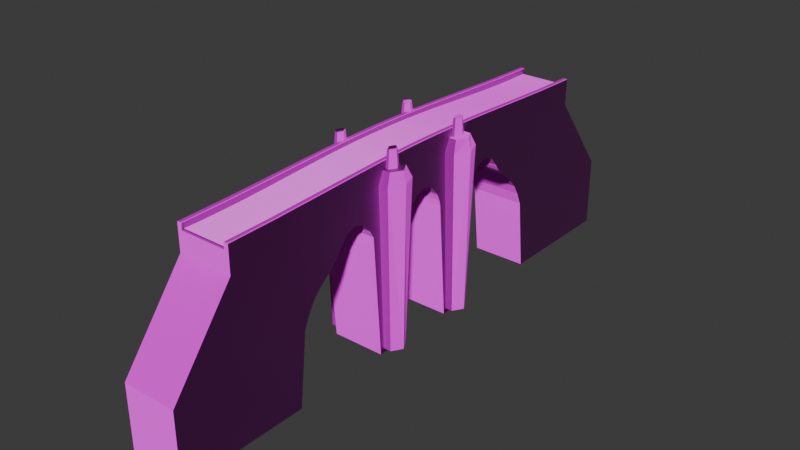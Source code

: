 # Source: OutsideStoneBridge.blend  (saved by Blender 4.3.32; exported with 4.5.12 LTS)
import bpy
from mathutils import Matrix  # noqa: F401  (used for matrix-valued properties, if any)

bpy.ops.wm.read_factory_settings(use_empty=True)
scene = bpy.context.scene
scene.name = 'Scene'

# ---- collections
col_collection = bpy.data.collections.new('Collection'); scene.collection.children.link(col_collection)

# ---- images (referenced by path relative to the original .blend; pixels are not part of the script)
import os
ASSET_DIR = os.environ.get("B2B_ASSET_DIR", "")  # directory of the original .blend (textures are referenced by path, not embedded)
HERE = os.path.dirname(os.path.abspath(__file__))  # packed textures are extracted next to this script under _unpacked/

def load_image(name, relpath, width, height, colorspace="sRGB"):
    """Load a texture the original file referenced (path relative to the .blend, or extracted next to this script)."""
    p = next((c for c in (os.path.join(HERE, relpath), os.path.join(ASSET_DIR, relpath)) if relpath and os.path.exists(c)), "")
    if p:
        img = bpy.data.images.load(p, check_existing=True)
        img.name = name
    else:  # same state as the original file: an image datablock whose file is absent (Cycles renders it pink)
        img = bpy.data.images.new(name, width, height)
        img.source = "FILE"
        img.filepath = "//" + (relpath or name)
    img.colorspace_settings.name = colorspace
    return img
img_pavingstones051_2k_jpg_color_jpg = load_image('PavingStones051_2K-JPG_Color.jpg', 'PavingStones051_2K-JPG_Color.jpg', 1024, 1024, 'sRGB')
img_pavingstones051_2k_jpg_normaldx_jpg = load_image('PavingStones051_2K-JPG_NormalDX.jpg', 'PavingStones051_2K-JPG_NormalDX.jpg', 1024, 1024, 'Non-Color')
img_medieval_blocks_03_diff_2k_png = load_image('medieval_blocks_03_diff_2k.png', 'medieval_blocks_03_diff_2k.png', 1024, 1024, 'sRGB')
img_medieval_blocks_03_nor_dx_2k_png = load_image('medieval_blocks_03_nor_dx_2k.png', 'medieval_blocks_03_nor_dx_2k.png', 1024, 1024, 'Non-Color')

# ---- materials (node trees are filled in below, after node groups)
mat_material = bpy.data.materials.new('Material')
mat_material.alpha_threshold = 0.0
mat_material.roughness = 0.5
mat_material.line_color = (0.0, 0.0, 0.0, 1.0)
mat_material_002 = bpy.data.materials.new('Material.002')
mat_material_001 = bpy.data.materials.new('Material.001')

# ---- material node trees
mat_material.use_nodes = True; mat_material.node_tree.nodes.clear()
_N = mat_material.node_tree.nodes; _L = mat_material.node_tree.links
n0 = _N.new('ShaderNodeOutputMaterial'); n0.name = 'Material Output'; n0.location = (300, 300)
n1 = _N.new('ShaderNodeBsdfPrincipled'); n1.name = 'Principled BSDF'; n1.location = (10, 300)
n1.inputs[3].default_value = 1.45
_L.new(n1.outputs[0], n0.inputs[0])
n0.is_active_output = True
mat_material_002.use_nodes = True; mat_material_002.node_tree.nodes.clear()
_N = mat_material_002.node_tree.nodes; _L = mat_material_002.node_tree.links
n0 = _N.new('ShaderNodeBsdfPrincipled'); n0.name = 'Principled BSDF'; n0.location = (10, 300)
n1 = _N.new('ShaderNodeOutputMaterial'); n1.name = 'Material Output'; n1.location = (300, 300)
n2 = _N.new('ShaderNodeTexImage'); n2.name = 'Image Texture'; n2.location = (-358, 488)
n2.image = img_pavingstones051_2k_jpg_color_jpg
n3 = _N.new('ShaderNodeTexImage'); n3.name = 'Image Texture.001'; n3.location = (-498, 153)
n3.image = img_pavingstones051_2k_jpg_normaldx_jpg
n4 = _N.new('ShaderNodeNormalMap'); n4.name = 'Normal Map'; n4.location = (-205, 176)
_L.new(n0.outputs[0], n1.inputs[0])
_L.new(n3.outputs[0], n4.inputs[1])
_L.new(n2.outputs[0], n0.inputs[0])
_L.new(n4.outputs[0], n0.inputs[5])
n1.is_active_output = True
mat_material_001.use_nodes = True; mat_material_001.node_tree.nodes.clear()
_N = mat_material_001.node_tree.nodes; _L = mat_material_001.node_tree.links
n0 = _N.new('ShaderNodeBsdfPrincipled'); n0.name = 'Principled BSDF'; n0.location = (10, 300)
n0.inputs[2].default_value = 0.7636
n1 = _N.new('ShaderNodeOutputMaterial'); n1.name = 'Material Output'; n1.location = (300, 300)
n2 = _N.new('ShaderNodeTexImage'); n2.name = 'Image Texture'; n2.location = (-498, 323)
n2.image = img_medieval_blocks_03_diff_2k_png
n3 = _N.new('ShaderNodeNormalMap'); n3.name = 'Normal Map'; n3.location = (-215, 98)
n4 = _N.new('ShaderNodeTexImage'); n4.name = 'Image Texture.001'; n4.location = (-522, -21)
n4.image = img_medieval_blocks_03_nor_dx_2k_png
_L.new(n0.outputs[0], n1.inputs[0])
_L.new(n2.outputs[0], n0.inputs[0])
_L.new(n3.outputs[0], n0.inputs[5])
_L.new(n4.outputs[0], n3.inputs[1])
n1.is_active_output = True

# ---- world
world_world = bpy.data.worlds.new('World'); scene.world = world_world
world_world.use_nodes = True; world_world.node_tree.nodes.clear()
_N = world_world.node_tree.nodes; _L = world_world.node_tree.links
n0 = _N.new('ShaderNodeOutputWorld'); n0.name = 'World Output'; n0.location = (300, 300)
n1 = _N.new('ShaderNodeBackground'); n1.name = 'Background'; n1.location = (10, 300)
n1.inputs[0].default_value = (0.05088, 0.05088, 0.05088, 1.0)
_L.new(n1.outputs[0], n0.inputs[0])
n0.is_active_output = True
world_world.color = (0.05088, 0.05088, 0.05088)
world_world.sun_shadow_jitter_overblur = 0.0

# ---- meshes
me_cube = bpy.data.meshes.new('Cube')
me_cube.from_pydata([(0.3702, 0.3702, 1.0), (0.3702, 0.3702, -1.0), (0.3702, -0.3702, 1.0), (0.3702, -0.3702, -1.0), (-0.3702, 0.3702, 1.0), (-0.3702, 0.3702, -1.0), (-0.3702, -0.3702, 1.0), (-0.3702, -0.3702, -1.0)], [], [(0, 4, 6, 2), (3, 2, 6, 7), (7, 6, 4, 5), (5, 1, 3, 7), (1, 0, 2, 3), (5, 4, 0, 1)])
_uv = me_cube.uv_layers.new(name='UVMap')
_uv.uv.foreach_set('vector', [0.625, 0.5, 0.875, 0.5, 0.875, 0.75, 0.625, 0.75, 0.375, 0.75, 0.625, 0.75, 0.625, 1.0, 0.375, 1.0, 0.375, 0.0, 0.625, 0.0, 0.625, 0.25, 0.375, 0.25, 0.125, 0.5, 0.375, 0.5, 0.375, 0.75, 0.125, 0.75, 0.375, 0.5, 0.625, 0.5, 0.625, 0.75, 0.375, 0.75, 0.375, 0.25, 0.625, 0.25, 0.625, 0.5, 0.375, 0.5])
me_cube.materials.append(mat_material)
me_cube.use_mirror_vertex_groups = False
me_cube.update()
me_cube_001 = bpy.data.meshes.new('Cube.001')
me_cube_001.from_pydata([(-5.368, -50.0, -1.0), (-5.368, -50.0, 1.0), (-5.368, 50.0, -1.0), (-5.368, 50.0, 1.0), (5.368, -50.0, -1.0), (5.368, -50.0, 1.0), (5.368, 50.0, -1.0), (5.368, 50.0, 1.0), (-5.368, 45.24, -0.9843), (-5.368, 40.48, -0.8707), (-5.368, 35.71, -0.6698), (-5.368, 30.95, -0.4085), (-5.368, 26.19, -0.1137), (-5.368, 21.43, 0.1879), (-5.368, 16.67, 0.4691), (-5.368, 11.9, 0.7033), (-5.368, 7.143, 0.8636), (-5.368, 2.381, 0.9229), (-5.368, -2.381, 0.9229), (-5.368, -7.143, 0.8636), (-5.368, -11.9, 0.7033), (-5.368, -16.67, 0.4691), (-5.368, -21.43, 0.1879), (-5.368, -26.19, -0.1137), (-5.368, -30.95, -0.4085), (-5.368, -35.71, -0.6698), (-5.368, -40.48, -0.8707), (-5.368, -45.24, -0.9843), (-5.368, -45.24, 1.016), (-5.368, -40.48, 1.129), (-5.368, -35.71, 1.33), (-5.368, -30.95, 1.591), (-5.368, -26.19, 1.886), (-5.368, -21.43, 2.188), (-5.368, -16.67, 2.469), (-5.368, -11.9, 2.703), (-5.368, -7.143, 2.864), (-5.368, -2.381, 2.923), (-5.368, 2.381, 2.923), (-5.368, 7.143, 2.864), (-5.368, 11.9, 2.703), (-5.368, 16.67, 2.469), (-5.368, 21.43, 2.188), (-5.368, 26.19, 1.886), (-5.368, 30.95, 1.591), (-5.368, 35.71, 1.33), (-5.368, 40.48, 1.129), (-5.368, 45.24, 1.016), (5.368, -45.24, -0.9843), (5.368, -40.48, -0.8707), (5.368, -35.71, -0.6698), (5.368, -30.95, -0.4085), (5.368, -26.19, -0.1137), (5.368, -21.43, 0.1879), (5.368, -16.67, 0.4691), (5.368, -11.9, 0.7033), (5.368, -7.143, 0.8636), (5.368, -2.381, 0.9229), (5.368, 2.381, 0.9229), (5.368, 7.143, 0.8636), (5.368, 11.9, 0.7033), (5.368, 16.67, 0.4691), (5.368, 21.43, 0.1879), (5.368, 26.19, -0.1137), (5.368, 30.95, -0.4085), (5.368, 35.71, -0.6698), (5.368, 40.48, -0.8707), (5.368, 45.24, -0.9843), (5.368, 45.24, 1.016), (5.368, 40.48, 1.129), (5.368, 35.71, 1.33), (5.368, 30.95, 1.591), (5.368, 26.19, 1.886), (5.368, 21.43, 2.188), (5.368, 16.67, 2.469), (5.368, 11.9, 2.703), (5.368, 7.143, 2.864), (5.368, 2.381, 2.923), (5.368, -2.381, 2.923), (5.368, -7.143, 2.864), (5.368, -11.9, 2.703), (5.368, -16.67, 2.469), (5.368, -21.43, 2.188), (5.368, -26.19, 1.886), (5.368, -30.95, 1.591), (5.368, -35.71, 1.33), (5.368, -40.48, 1.129), (5.368, -45.24, 1.016)], [], [(8, 47, 3, 2), (2, 3, 7, 6), (48, 87, 5, 4), (4, 5, 1, 0), (27, 48, 4, 0), (87, 28, 1, 5), (7, 3, 47, 68), (68, 47, 46, 69), (69, 46, 45, 70), (70, 45, 44, 71), (71, 44, 43, 72), (72, 43, 42, 73), (73, 42, 41, 74), (74, 41, 40, 75), (75, 40, 39, 76), (76, 39, 38, 77), (77, 38, 37, 78), (78, 37, 36, 79), (79, 36, 35, 80), (80, 35, 34, 81), (81, 34, 33, 82), (82, 33, 32, 83), (83, 32, 31, 84), (84, 31, 30, 85), (85, 30, 29, 86), (86, 29, 28, 87), (2, 6, 67, 8), (8, 67, 66, 9), (9, 66, 65, 10), (10, 65, 64, 11), (11, 64, 63, 12), (12, 63, 62, 13), (13, 62, 61, 14), (14, 61, 60, 15), (15, 60, 59, 16), (16, 59, 58, 17), (17, 58, 57, 18), (18, 57, 56, 19), (19, 56, 55, 20), (20, 55, 54, 21), (21, 54, 53, 22), (22, 53, 52, 23), (23, 52, 51, 24), (24, 51, 50, 25), (25, 50, 49, 26), (26, 49, 48, 27), (6, 7, 68, 67), (67, 68, 69, 66), (66, 69, 70, 65), (65, 70, 71, 64), (64, 71, 72, 63), (63, 72, 73, 62), (62, 73, 74, 61), (61, 74, 75, 60), (60, 75, 76, 59), (59, 76, 77, 58), (58, 77, 78, 57), (57, 78, 79, 56), (56, 79, 80, 55), (55, 80, 81, 54), (54, 81, 82, 53), (53, 82, 83, 52), (52, 83, 84, 51), (51, 84, 85, 50), (50, 85, 86, 49), (49, 86, 87, 48), (0, 1, 28, 27), (27, 28, 29, 26), (26, 29, 30, 25), (25, 30, 31, 24), (24, 31, 32, 23), (23, 32, 33, 22), (22, 33, 34, 21), (21, 34, 35, 20), (20, 35, 36, 19), (19, 36, 37, 18), (18, 37, 38, 17), (17, 38, 39, 16), (16, 39, 40, 15), (15, 40, 41, 14), (14, 41, 42, 13), (13, 42, 43, 12), (12, 43, 44, 11), (11, 44, 45, 10), (10, 45, 46, 9), (9, 46, 47, 8)])
_uv = me_cube_001.uv_layers.new(name='UVMap')
_uv.uv.foreach_set('vector', [0.6023, -1.574, 0.5106, -1.574, 0.5113, -1.793, 0.6031, -1.793, 0.8746, -1.3, 0.7829, -1.3, 0.7829, -1.793, 0.8746, -1.793, 0.7822, -1.574, 0.6905, -1.574, 0.6912, -1.793, 0.7829, -1.793, 0.8746, -0.8081, 0.7829, -0.8081, 0.7829, -1.3, 0.8746, -1.3, -0.06914, -1.574, -0.5614, -1.574, -0.5614, -1.793, -0.06914, -1.793, 0.4232, -1.574, -0.06914, -1.574, -0.06914, -1.793, 0.4232, -1.793, 0.4232, 2.793, -0.06914, 2.793, -0.06914, 2.574, 0.4232, 2.574, 0.4232, 2.574, -0.06914, 2.574, -0.06914, 2.356, 0.4232, 2.356, 0.4232, 2.356, -0.06914, 2.356, -0.06914, 2.138, 0.4232, 2.138, 0.4232, 2.138, -0.06914, 2.138, -0.06914, 1.919, 0.4232, 1.919, 0.4232, 1.919, -0.06914, 1.919, -0.06914, 1.701, 0.4232, 1.701, 0.4232, 1.701, -0.06914, 1.701, -0.06914, 1.483, 0.4232, 1.483, 0.4232, 1.483, -0.06914, 1.483, -0.06914, 1.264, 0.4232, 1.264, 0.4232, 1.264, -0.06914, 1.264, -0.06914, 1.046, 0.4232, 1.046, 0.4232, 1.046, -0.06914, 1.046, -0.06914, 0.8275, 0.4232, 0.8275, 0.4232, 0.8275, -0.06914, 0.8275, -0.06914, 0.6092, 0.4232, 0.6092, 0.4232, 0.6092, -0.06914, 0.6092, -0.06914, 0.3908, 0.4232, 0.3908, 0.4232, 0.3908, -0.06914, 0.3908, -0.06914, 0.1725, 0.4232, 0.1725, 0.4232, 0.1725, -0.06914, 0.1725, -0.06914, -0.04588, 0.4232, -0.04588, 0.4232, -0.04588, -0.06914, -0.04588, -0.06914, -0.2642, 0.4232, -0.2642, 0.4232, -0.2642, -0.06914, -0.2642, -0.06914, -0.4826, 0.4232, -0.4826, 0.4232, -0.4826, -0.06914, -0.4826, -0.06914, -0.7009, 0.4232, -0.7009, 0.4232, -0.7009, -0.06914, -0.7009, -0.06914, -0.9193, 0.4232, -0.9193, 0.4232, -0.9193, -0.06914, -0.9193, -0.06914, -1.138, 0.4232, -1.138, 0.4232, -1.138, -0.06914, -1.138, -0.06914, -1.356, 0.4232, -1.356, 0.4232, -1.356, -0.06914, -1.356, -0.06914, -1.574, 0.4232, -1.574, -0.06914, 2.793, -0.5614, 2.793, -0.5614, 2.574, -0.06914, 2.574, -0.06914, 2.574, -0.5614, 2.574, -0.5614, 2.356, -0.06914, 2.356, -0.06914, 2.356, -0.5614, 2.356, -0.5614, 2.138, -0.06914, 2.138, -0.06914, 2.138, -0.5614, 2.138, -0.5614, 1.919, -0.06914, 1.919, -0.06914, 1.919, -0.5614, 1.919, -0.5614, 1.701, -0.06914, 1.701, -0.06914, 1.701, -0.5614, 1.701, -0.5614, 1.483, -0.06914, 1.483, -0.06914, 1.483, -0.5614, 1.483, -0.5614, 1.264, -0.06914, 1.264, -0.06914, 1.264, -0.5614, 1.264, -0.5614, 1.046, -0.06914, 1.046, -0.06914, 1.046, -0.5614, 1.046, -0.5614, 0.8275, -0.06914, 0.8275, -0.06914, 0.8275, -0.5614, 0.8275, -0.5614, 0.6092, -0.06914, 0.6092, -0.06914, 0.6092, -0.5614, 0.6092, -0.5614, 0.3908, -0.06914, 0.3908, -0.06914, 0.3908, -0.5614, 0.3908, -0.5614, 0.1725, -0.06914, 0.1725, -0.06914, 0.1725, -0.5614, 0.1725, -0.5614, -0.04588, -0.06914, -0.04588, -0.06914, -0.04588, -0.5614, -0.04588, -0.5614, -0.2642, -0.06914, -0.2642, -0.06914, -0.2642, -0.5614, -0.2642, -0.5614, -0.4826, -0.06914, -0.4826, -0.06914, -0.4826, -0.5614, -0.4826, -0.5614, -0.7009, -0.06914, -0.7009, -0.06914, -0.7009, -0.5614, -0.7009, -0.5614, -0.9193, -0.06914, -0.9193, -0.06914, -0.9193, -0.5614, -0.9193, -0.5614, -1.138, -0.06914, -1.138, -0.06914, -1.138, -0.5614, -1.138, -0.5614, -1.356, -0.06914, -1.356, -0.06914, -1.356, -0.5614, -1.356, -0.5614, -1.574, -0.06914, -1.574, 0.7829, 2.793, 0.6912, 2.793, 0.6905, 2.574, 0.7822, 2.574, 0.7822, 2.574, 0.6905, 2.574, 0.6853, 2.356, 0.777, 2.356, 0.777, 2.356, 0.6853, 2.356, 0.6761, 2.138, 0.7678, 2.138, 0.7678, 2.138, 0.6761, 2.138, 0.6641, 1.919, 0.7558, 1.919, 0.7558, 1.919, 0.6641, 1.919, 0.6506, 1.701, 0.7423, 1.701, 0.7423, 1.701, 0.6506, 1.701, 0.6368, 1.483, 0.7285, 1.483, 0.7285, 1.483, 0.6368, 1.483, 0.6239, 1.264, 0.7156, 1.264, 0.7156, 1.264, 0.6239, 1.264, 0.6131, 1.046, 0.7048, 1.046, 0.7048, 1.046, 0.6131, 1.046, 0.6058, 0.8275, 0.6975, 0.8275, 0.6975, 0.8275, 0.6058, 0.8275, 0.6031, 0.6092, 0.6948, 0.6092, 0.6948, 0.6092, 0.6031, 0.6092, 0.6031, 0.3908, 0.6948, 0.3908, 0.6948, 0.3908, 0.6031, 0.3908, 0.6058, 0.1725, 0.6975, 0.1725, 0.6975, 0.1725, 0.6058, 0.1725, 0.6131, -0.04588, 0.7048, -0.04588, 0.7048, -0.04588, 0.6131, -0.04588, 0.6239, -0.2642, 0.7156, -0.2642, 0.7156, -0.2642, 0.6239, -0.2642, 0.6368, -0.4826, 0.7285, -0.4826, 0.7285, -0.4826, 0.6368, -0.4826, 0.6506, -0.7009, 0.7423, -0.7009, 0.7423, -0.7009, 0.6506, -0.7009, 0.6641, -0.9193, 0.7558, -0.9193, 0.7558, -0.9193, 0.6641, -0.9193, 0.6761, -1.138, 0.7678, -1.138, 0.7678, -1.138, 0.6761, -1.138, 0.6853, -1.356, 0.777, -1.356, 0.777, -1.356, 0.6853, -1.356, 0.6905, -1.574, 0.7822, -1.574, 0.6031, 2.793, 0.5113, 2.793, 0.5106, 2.574, 0.6023, 2.574, 0.6023, 2.574, 0.5106, 2.574, 0.5054, 2.356, 0.5971, 2.356, 0.5971, 2.356, 0.5054, 2.356, 0.4962, 2.138, 0.5879, 2.138, 0.5879, 2.138, 0.4962, 2.138, 0.4842, 1.919, 0.5759, 1.919, 0.5759, 1.919, 0.4842, 1.919, 0.4707, 1.701, 0.5624, 1.701, 0.5624, 1.701, 0.4707, 1.701, 0.4569, 1.483, 0.5486, 1.483, 0.5486, 1.483, 0.4569, 1.483, 0.444, 1.264, 0.5357, 1.264, 0.5357, 1.264, 0.444, 1.264, 0.4332, 1.046, 0.5249, 1.046, 0.5249, 1.046, 0.4332, 1.046, 0.4259, 0.8275, 0.5176, 0.8275, 0.5176, 0.8275, 0.4259, 0.8275, 0.4232, 0.6092, 0.5149, 0.6092, 0.5149, 0.6092, 0.4232, 0.6092, 0.4232, 0.3908, 0.5149, 0.3908, 0.5149, 0.3908, 0.4232, 0.3908, 0.4259, 0.1725, 0.5176, 0.1725, 0.5176, 0.1725, 0.4259, 0.1725, 0.4332, -0.04588, 0.5249, -0.04588, 0.5249, -0.04588, 0.4332, -0.04588, 0.444, -0.2642, 0.5357, -0.2642, 0.5357, -0.2642, 0.444, -0.2642, 0.4569, -0.4826, 0.5486, -0.4826, 0.5486, -0.4826, 0.4569, -0.4826, 0.4707, -0.7009, 0.5624, -0.7009, 0.5624, -0.7009, 0.4707, -0.7009, 0.4842, -0.9193, 0.5759, -0.9193, 0.5759, -0.9193, 0.4842, -0.9193, 0.4962, -1.138, 0.5879, -1.138, 0.5879, -1.138, 0.4962, -1.138, 0.5054, -1.356, 0.5971, -1.356, 0.5971, -1.356, 0.5054, -1.356, 0.5106, -1.574, 0.6023, -1.574])
me_cube_001.materials.append(mat_material_002)
me_cube_001.update()
me_cube_002 = bpy.data.meshes.new('Cube.002')
me_cube_002.from_pydata([(5.159, -64.64, -39.23), (5.159, -50.45, 0.0427), (5.159, 64.64, -39.23), (5.159, 50.45, 0.0427), (6.201, -64.64, -39.23), (6.201, -50.45, 0.04255), (6.201, 64.64, -39.23), (6.201, 50.45, 0.04255), (5.159, 38.78, -39.23), (5.159, 10.09, -38.94), (5.367, -10.09, -38.94), (5.159, -38.78, -39.23), (5.159, -30.27, 0.7399), (5.159, -10.09, 1.586), (5.159, 10.09, 1.586), (5.159, 30.27, 0.7399), (6.201, -38.78, -39.23), (5.993, -10.09, -38.94), (6.201, 10.09, -38.94), (6.201, 38.78, -39.23), (6.201, 30.27, 0.739), (6.201, 10.09, 1.584), (6.201, -10.09, 1.584), (6.201, -30.27, 0.739), (5.159, -50.45, -4.544), (5.159, 50.45, -4.544), (6.201, 50.45, -4.544), (6.201, -50.45, -4.544), (6.201, 30.27, -3.861), (6.201, 10.09, -3.029), (6.201, -10.09, -3.029), (6.201, -30.27, -3.861), (5.159, -20.18, 1.209), (6.201, -20.18, 1.208), (5.159, 9.537e-07, 1.74), (6.201, -9.537e-07, 1.738), (5.159, 20.18, 1.209), (6.201, 20.18, 1.208), (5.159, -15.14, 1.417), (5.993, -13.12, -38.97), (5.159, -15.14, -11.71), (5.367, -13.12, -38.97), (6.201, -15.14, 1.416), (6.201, -15.14, -11.71), (5.367, -7.063, -38.91), (6.201, -5.045, 1.697), (5.159, -5.045, 1.699), (5.993, -7.063, -38.91), (5.159, -35.87, -39.22), (6.201, -25.23, 0.9769), (5.159, -25.23, 0.9779), (6.201, -35.87, -39.22), (5.159, 5.045, 1.699), (6.201, 7.063, -38.91), (5.159, 7.063, -38.91), (6.201, 5.045, 1.697), (5.159, 13.12, -38.97), (6.201, 15.14, 1.416), (5.159, 15.14, 1.417), (6.201, 13.12, -38.97), (5.159, 25.23, 0.9779), (6.201, 35.87, -39.22), (5.159, 35.87, -39.22), (6.201, 25.23, 0.9769), (5.159, -16.14, -10.04), (5.159, -24.22, -10.36), (5.159, -17.99, -8.014), (5.159, -20.18, -7.37), (5.159, -22.37, -8.195), (6.201, -24.22, -10.37), (6.201, -16.14, -10.04), (6.201, -20.18, 1.208), (6.201, -22.37, -8.196), (6.201, -20.18, -7.371), (6.201, -17.99, -8.015), (5.159, 4.043, -9.744), (5.159, -4.043, -9.744), (5.159, 2.188, -7.619), (5.159, 9.537e-07, -6.874), (5.159, -2.188, -7.619), (6.201, -4.043, -9.745), (6.201, 4.043, -9.745), (6.201, -9.537e-07, 1.738), (6.201, -2.188, -7.621), (6.201, -9.537e-07, -6.875), (6.201, 2.188, -7.621), (5.159, 24.22, -10.36), (5.159, 16.14, -10.04), (5.159, 22.37, -8.195), (5.159, 20.18, -7.37), (5.159, 17.99, -8.014), (6.201, 16.14, -10.04), (6.201, 24.22, -10.37), (6.201, 20.18, 1.208), (6.201, 17.99, -8.015), (6.201, 20.18, -7.371), (6.201, 22.37, -8.196), (5.159, 64.64, -23.29), (6.201, 64.64, -23.29), (6.201, 38.78, -23.15), (6.201, 34.1, -23.03), (5.159, 34.1, -23.03), (6.201, -64.64, -23.29), (6.201, -38.78, -23.15), (5.159, -64.64, -23.29), (5.159, -34.1, -23.03), (6.201, -34.1, -23.03), (0.0, -64.64, -39.23), (0.0, -50.45, 0.0427), (0.0, 64.64, -39.23), (0.0, 50.45, 0.0427), (0.0, 38.78, -39.23), (0.0, 10.09, -38.94), (0.0, -10.09, -38.94), (0.0, -38.78, -39.23), (0.0, -30.27, 0.7399), (0.0, -10.09, 1.586), (0.0, 10.09, 1.586), (0.0, 30.27, 0.7399), (0.0, -50.45, -4.544), (0.0, 50.45, -4.544), (0.0, -20.18, 1.209), (0.0, 9.537e-07, 1.74), (0.0, 20.18, 1.209), (0.0, -15.14, 1.417), (0.0, -15.14, -11.71), (0.0, -13.12, -38.97), (0.0, -7.063, -38.91), (0.0, -5.045, 1.699), (0.0, -35.87, -39.22), (0.0, -25.23, 0.9779), (0.0, 5.045, 1.699), (0.0, 7.063, -38.91), (0.0, 13.12, -38.97), (0.0, 15.14, 1.417), (0.0, 25.23, 0.9779), (0.0, 35.87, -39.22), (0.0, -16.14, -10.04), (0.0, -24.22, -10.36), (0.0, -17.99, -8.014), (0.0, -20.18, -7.37), (0.0, -22.37, -8.195), (0.0, 4.043, -9.744), (0.0, -4.043, -9.744), (0.0, 2.188, -7.619), (0.0, 9.537e-07, -6.874), (0.0, -2.188, -7.619), (0.0, 24.22, -10.36), (0.0, 16.14, -10.04), (0.0, 22.37, -8.195), (0.0, 20.18, -7.37), (0.0, 17.99, -8.014), (0.0, 64.64, -23.29), (0.0, 34.1, -23.03), (0.0, -64.64, -23.29), (0.0, -34.1, -23.03), (6.191, -5.146, -12.83), (6.201, -4.362, -10.29), (6.201, -5.045, -10.11), (6.201, -5.728, -10.31), (6.198, -4.875, -11.52), (5.169, -5.146, -12.83), (5.159, -4.362, -10.29), (5.162, -4.875, -11.52), (6.201, -26.26, -12.98), (6.201, -24.54, -10.92), (6.201, -25.23, -10.75), (6.201, -25.91, -10.98), (6.201, -25.33, -12.01), (5.159, -26.26, -12.98), (5.159, -24.54, -10.92), (5.159, -25.33, -12.01), (5.159, 4.362, -10.29), (5.159, 5.146, -12.83), (5.159, 4.875, -11.52), (6.201, 4.362, -10.29), (6.201, 5.146, -12.83), (6.201, 5.728, -10.31), (6.201, 5.045, -10.11), (6.201, 4.875, -11.52), (6.201, 15.03, -13.06), (6.201, 15.82, -10.57), (6.201, 15.14, -10.35), (6.201, 14.45, -10.53), (6.201, 15.31, -11.77), (5.159, 15.03, -13.06), (5.159, 15.82, -10.57), (5.159, 15.31, -11.77), (5.159, 24.54, -10.92), (5.159, 26.26, -12.98), (5.159, 25.33, -12.01), (6.201, 24.54, -10.92), (6.201, 26.26, -12.98), (6.201, 25.91, -10.98), (6.201, 25.23, -10.75), (6.201, 25.33, -12.01), (0.0, -4.362, -10.29), (0.0, -5.146, -12.83), (0.0, -4.875, -11.52), (0.0, -24.54, -10.92), (0.0, -26.26, -12.98), (0.0, -25.33, -12.01), (0.0, 5.146, -12.83), (0.0, 4.362, -10.29), (0.0, 4.875, -11.52), (0.0, 15.82, -10.57), (0.0, 15.03, -13.06), (0.0, 15.31, -11.77), (0.0, 26.26, -12.98), (0.0, 24.54, -10.92), (0.0, 25.33, -12.01), (5.159, 59.3, -16.25), (5.159, 55.73, -11.53), (5.159, 57.51, -13.89), (6.201, 55.7, -11.5), (6.201, 59.32, -16.27), (6.201, 57.51, -13.89), (6.201, 35.61, -15.98), (6.201, 33.39, -10.93), (6.201, 34.5, -13.45), (6.201, 32.88, -20.18), (6.201, 29.94, -16.09), (6.201, 31.58, -17.94), (5.159, 29.92, -16.07), (5.159, 32.88, -20.18), (5.159, 31.57, -17.93), (5.159, -55.73, -11.53), (5.159, -59.3, -16.25), (5.159, -57.51, -13.89), (6.201, -55.7, -11.5), (6.201, -59.32, -16.27), (6.201, -57.51, -13.89), (6.201, -35.61, -15.98), (6.201, -33.39, -10.93), (6.201, -34.5, -13.45), (5.159, -32.88, -20.18), (5.159, -29.92, -16.07), (5.159, -31.57, -17.93), (6.201, -29.94, -16.09), (6.201, -32.88, -20.18), (6.201, -31.58, -17.94), (0.0, 55.73, -11.54), (0.0, 59.3, -16.24), (0.0, 57.52, -13.89), (0.0, 32.88, -20.18), (0.0, 29.91, -16.06), (0.0, 31.57, -17.93), (0.0, -59.3, -16.24), (0.0, -55.73, -11.54), (0.0, -57.52, -13.89), (0.0, -29.91, -16.06), (0.0, -32.88, -20.18), (0.0, -31.57, -17.93), (5.159, 30.27, 2.098), (5.299, 30.27, 2.238), (5.159, 50.45, 1.402), (5.299, 50.45, 1.543), (6.06, 50.45, 1.542), (6.201, 50.45, 1.402), (6.201, -30.27, 2.097), (6.06, -30.27, 2.238), (6.201, -50.45, 1.402), (6.06, -50.45, 1.542), (5.299, -50.45, 1.543), (5.159, -50.45, 1.402), (5.299, -30.27, 2.238), (5.159, -30.27, 2.098), (5.159, -15.14, 2.774), (5.299, -15.14, 2.914), (5.299, -10.09, 3.082), (5.159, -10.09, 2.942), (5.159, 5.045, 3.055), (5.299, 5.045, 3.195), (5.299, 10.09, 3.082), (5.159, 10.09, 2.942), (5.159, 25.23, 2.336), (5.299, 25.23, 2.476), (6.06, 30.27, 2.238), (6.201, 30.27, 2.097), (6.201, 15.14, 2.773), (6.06, 15.14, 2.913), (6.06, 10.09, 3.081), (6.201, 10.09, 2.941), (6.201, -5.045, 3.054), (6.06, -5.045, 3.194), (6.06, -10.09, 3.081), (6.201, -10.09, 2.941), (6.201, -25.23, 2.335), (6.06, -25.23, 2.475), (5.159, -25.23, 2.336), (5.299, -25.23, 2.476), (5.299, -20.18, 2.707), (5.159, -20.18, 2.566), (6.201, -15.14, 2.773), (6.06, -15.14, 2.913), (6.06, -20.18, 2.706), (6.201, -20.18, 2.565), (5.159, -5.045, 3.055), (5.299, -5.045, 3.195), (5.299, 6.964e-07, 3.236), (5.159, 9.537e-07, 3.096), (6.201, 5.045, 3.054), (6.06, 5.045, 3.194), (6.06, -6.964e-07, 3.235), (6.201, -9.537e-07, 3.094), (5.159, 15.14, 2.774), (5.299, 15.14, 2.914), (5.299, 20.18, 2.707), (5.159, 20.18, 2.566), (6.201, 25.23, 2.335), (6.06, 25.23, 2.475), (6.06, 20.18, 2.706), (6.201, 20.18, 2.565), (-5.159, -64.64, -39.23), (-5.159, -50.45, 0.0427), (-5.159, 64.64, -39.23), (-5.159, 50.45, 0.0427), (-6.201, -64.64, -39.23), (-6.201, -50.45, 0.04255), (-6.201, 64.64, -39.23), (-6.201, 50.45, 0.04255), (-5.159, 38.78, -39.23), (-5.159, 10.09, -38.94), (-5.367, -10.09, -38.94), (-5.159, -38.78, -39.23), (-5.159, -30.27, 0.7399), (-5.159, -10.09, 1.586), (-5.159, 10.09, 1.586), (-5.159, 30.27, 0.7399), (-6.201, -38.78, -39.23), (-5.993, -10.09, -38.94), (-6.201, 10.09, -38.94), (-6.201, 38.78, -39.23), (-6.201, 30.27, 0.739), (-6.201, 10.09, 1.584), (-6.201, -10.09, 1.584), (-6.201, -30.27, 0.739), (-5.159, -50.45, -4.544), (-5.159, 50.45, -4.544), (-6.201, 50.45, -4.544), (-6.201, -50.45, -4.544), (-6.201, 30.27, -3.861), (-6.201, 10.09, -3.029), (-6.201, -10.09, -3.029), (-6.201, -30.27, -3.861), (-5.159, -20.18, 1.209), (-6.201, -20.18, 1.208), (-5.159, 9.537e-07, 1.74), (-6.201, -9.537e-07, 1.738), (-5.159, 20.18, 1.209), (-6.201, 20.18, 1.208), (-5.159, -15.14, 1.417), (-5.993, -13.12, -38.97), (-5.159, -15.14, -11.71), (-5.367, -13.12, -38.97), (-6.201, -15.14, 1.416), (-6.201, -15.14, -11.71), (-5.367, -7.063, -38.91), (-6.201, -5.045, 1.697), (-5.159, -5.045, 1.699), (-5.993, -7.063, -38.91), (-5.159, -35.87, -39.22), (-6.201, -25.23, 0.9769), (-5.159, -25.23, 0.9779), (-6.201, -35.87, -39.22), (-5.159, 5.045, 1.699), (-6.201, 7.063, -38.91), (-5.159, 7.063, -38.91), (-6.201, 5.045, 1.697), (-5.159, 13.12, -38.97), (-6.201, 15.14, 1.416), (-5.159, 15.14, 1.417), (-6.201, 13.12, -38.97), (-5.159, 25.23, 0.9779), (-6.201, 35.87, -39.22), (-5.159, 35.87, -39.22), (-6.201, 25.23, 0.9769), (-5.159, -16.14, -10.04), (-5.159, -24.22, -10.36), (-5.159, -17.99, -8.014), (-5.159, -20.18, -7.37), (-5.159, -22.37, -8.195), (-6.201, -24.22, -10.37), (-6.201, -16.14, -10.04), (-6.201, -20.18, 1.208), (-6.201, -22.37, -8.196), (-6.201, -20.18, -7.371), (-6.201, -17.99, -8.015), (-5.159, 4.043, -9.744), (-5.159, -4.043, -9.744), (-5.159, 2.188, -7.619), (-5.159, 9.537e-07, -6.874), (-5.159, -2.188, -7.619), (-6.201, -4.043, -9.745), (-6.201, 4.043, -9.745), (-6.201, -9.537e-07, 1.738), (-6.201, -2.188, -7.621), (-6.201, -9.537e-07, -6.875), (-6.201, 2.188, -7.621), (-5.159, 24.22, -10.36), (-5.159, 16.14, -10.04), (-5.159, 22.37, -8.195), (-5.159, 20.18, -7.37), (-5.159, 17.99, -8.014), (-6.201, 16.14, -10.04), (-6.201, 24.22, -10.37), (-6.201, 20.18, 1.208), (-6.201, 17.99, -8.015), (-6.201, 20.18, -7.371), (-6.201, 22.37, -8.196), (-5.159, 64.64, -23.29), (-6.201, 64.64, -23.29), (-6.201, 38.78, -23.15), (-6.201, 34.1, -23.03), (-5.159, 34.1, -23.03), (-6.201, -64.64, -23.29), (-6.201, -38.78, -23.15), (-5.159, -64.64, -23.29), (-5.159, -34.1, -23.03), (-6.201, -34.1, -23.03), (-6.191, -5.146, -12.83), (-6.201, -4.362, -10.29), (-6.201, -5.045, -10.11), (-6.201, -5.728, -10.31), (-6.198, -4.875, -11.52), (-5.169, -5.146, -12.83), (-5.159, -4.362, -10.29), (-5.162, -4.875, -11.52), (-6.201, -26.26, -12.98), (-6.201, -24.54, -10.92), (-6.201, -25.23, -10.75), (-6.201, -25.91, -10.98), (-6.201, -25.33, -12.01), (-5.159, -26.26, -12.98), (-5.159, -24.54, -10.92), (-5.159, -25.33, -12.01), (-5.159, 4.362, -10.29), (-5.159, 5.146, -12.83), (-5.159, 4.875, -11.52), (-6.201, 4.362, -10.29), (-6.201, 5.146, -12.83), (-6.201, 5.728, -10.31), (-6.201, 5.045, -10.11), (-6.201, 4.875, -11.52), (-6.201, 15.03, -13.06), (-6.201, 15.82, -10.57), (-6.201, 15.14, -10.35), (-6.201, 14.45, -10.53), (-6.201, 15.31, -11.77), (-5.159, 15.03, -13.06), (-5.159, 15.82, -10.57), (-5.159, 15.31, -11.77), (-5.159, 24.54, -10.92), (-5.159, 26.26, -12.98), (-5.159, 25.33, -12.01), (-6.201, 24.54, -10.92), (-6.201, 26.26, -12.98), (-6.201, 25.91, -10.98), (-6.201, 25.23, -10.75), (-6.201, 25.33, -12.01), (-5.159, 59.3, -16.25), (-5.159, 55.73, -11.53), (-5.159, 57.51, -13.89), (-6.201, 55.7, -11.5), (-6.201, 59.32, -16.27), (-6.201, 57.51, -13.89), (-6.201, 35.61, -15.98), (-6.201, 33.39, -10.93), (-6.201, 34.5, -13.45), (-6.201, 32.88, -20.18), (-6.201, 29.94, -16.09), (-6.201, 31.58, -17.94), (-5.159, 29.92, -16.07), (-5.159, 32.88, -20.18), (-5.159, 31.57, -17.93), (-5.159, -55.73, -11.53), (-5.159, -59.3, -16.25), (-5.159, -57.51, -13.89), (-6.201, -55.7, -11.5), (-6.201, -59.32, -16.27), (-6.201, -57.51, -13.89), (-6.201, -35.61, -15.98), (-6.201, -33.39, -10.93), (-6.201, -34.5, -13.45), (-5.159, -32.88, -20.18), (-5.159, -29.92, -16.07), (-5.159, -31.57, -17.93), (-6.201, -29.94, -16.09), (-6.201, -32.88, -20.18), (-6.201, -31.58, -17.94), (-5.159, 30.27, 2.098), (-5.299, 30.27, 2.238), (-5.159, 50.45, 1.402), (-5.299, 50.45, 1.543), (-6.06, 50.45, 1.542), (-6.201, 50.45, 1.402), (-6.201, -30.27, 2.097), (-6.06, -30.27, 2.238), (-6.201, -50.45, 1.402), (-6.06, -50.45, 1.542), (-5.299, -50.45, 1.543), (-5.159, -50.45, 1.402), (-5.299, -30.27, 2.238), (-5.159, -30.27, 2.098), (-5.159, -15.14, 2.774), (-5.299, -15.14, 2.914), (-5.299, -10.09, 3.082), (-5.159, -10.09, 2.942), (-5.159, 5.045, 3.055), (-5.299, 5.045, 3.195), (-5.299, 10.09, 3.082), (-5.159, 10.09, 2.942), (-5.159, 25.23, 2.336), (-5.299, 25.23, 2.476), (-6.06, 30.27, 2.238), (-6.201, 30.27, 2.097), (-6.201, 15.14, 2.773), (-6.06, 15.14, 2.913), (-6.06, 10.09, 3.081), (-6.201, 10.09, 2.941), (-6.201, -5.045, 3.054), (-6.06, -5.045, 3.194), (-6.06, -10.09, 3.081), (-6.201, -10.09, 2.941), (-6.201, -25.23, 2.335), (-6.06, -25.23, 2.475), (-5.159, -25.23, 2.336), (-5.299, -25.23, 2.476), (-5.299, -20.18, 2.707), (-5.159, -20.18, 2.566), (-6.201, -15.14, 2.773), (-6.06, -15.14, 2.913), (-6.06, -20.18, 2.706), (-6.201, -20.18, 2.565), (-5.159, -5.045, 3.055), (-5.299, -5.045, 3.195), (-5.299, 6.964e-07, 3.236), (-5.159, 9.537e-07, 3.096), (-6.201, 5.045, 3.054), (-6.06, 5.045, 3.194), (-6.06, -6.964e-07, 3.235), (-6.201, -9.537e-07, 3.094), (-5.159, 15.14, 2.774), (-5.299, 15.14, 2.914), (-5.299, 20.18, 2.707), (-5.159, 20.18, 2.566), (-6.201, 25.23, 2.335), (-6.06, 25.23, 2.475), (-6.06, 20.18, 2.706), (-6.201, 20.18, 2.565), (5.159, 40.36, 0.3079), (6.201, 51.71, -39.23), (5.159, 51.71, -39.23), (6.201, 40.36, 0.3074), (6.201, 40.36, -4.286), (6.201, 51.71, -23.29), (0.0, 40.36, 0.3079), (0.0, 51.71, -39.23), (6.201, 44.55, -11.35), (6.201, 46.01, -13.81), (6.201, 47.47, -16.26), (5.299, 40.36, 1.807), (5.159, 40.36, 1.667), (6.06, 40.36, 1.807), (6.201, 40.36, 1.666), (-5.159, 40.36, 0.3079), (-6.201, 51.71, -39.23), (-5.159, 51.71, -39.23), (-6.201, 40.36, 0.3074), (-6.201, 40.36, -4.286), (-6.201, 51.71, -23.29), (-6.201, 44.55, -11.35), (-6.201, 46.01, -13.81), (-6.201, 47.47, -16.26), (-5.299, 40.36, 1.807), (-5.159, 40.36, 1.667), (-6.06, 40.36, 1.807), (-6.201, 40.36, 1.666), (5.159, -51.71, -39.23), (6.201, -40.36, 0.3074), (5.159, -40.36, 0.3079), (6.201, -51.71, -39.23), (6.201, -40.36, -4.286), (6.201, -51.71, -23.29), (0.0, -51.71, -39.23), (0.0, -40.36, 0.3079), (6.201, -44.55, -11.35), (6.201, -46.01, -13.81), (6.201, -47.47, -16.26), (6.06, -40.36, 1.807), (6.201, -40.36, 1.666), (5.299, -40.36, 1.807), (5.159, -40.36, 1.667), (-5.159, -51.71, -39.23), (-6.201, -40.36, 0.3074), (-5.159, -40.36, 0.3079), (-6.201, -51.71, -39.23), (-6.201, -40.36, -4.286), (-6.201, -51.71, -23.29), (-6.201, -44.55, -11.35), (-6.201, -46.01, -13.81), (-6.201, -47.47, -16.26), (-6.06, -40.36, 1.807), (-6.201, -40.36, 1.666), (-5.299, -40.36, 1.807), (-5.159, -40.36, 1.667)], [], [(25, 3, 7, 26), (582, 579, 5, 27), (27, 5, 1, 24), (578, 581, 4, 0), (1, 5, 261, 262, 263, 264), (58, 14, 274, 305), (303, 299, 298, 284), (49, 33, 296, 287), (311, 307, 306, 280), (552, 551, 19, 8), (56, 59, 18, 9), (44, 47, 17, 10), (48, 51, 16, 11), (554, 553, 20, 28), (186, 87, 91, 181), (162, 76, 80, 157), (170, 65, 69, 165), (167, 166, 49, 23, 31), (44, 161, 156, 47), (56, 185, 180, 59), (99, 217, 220, 100), (104, 227, 247, 154), (106, 239, 232, 103), (97, 211, 215, 98), (580, 1, 264, 592), (161, 44, 127, 197), (280, 306, 273, 281), (185, 56, 133, 206), (579, 23, 259, 590), (46, 13, 270, 297), (10, 17, 39, 41), (30, 22, 42, 43), (17, 30, 43, 39), (64, 40, 43, 70), (91, 93, 37, 57, 182, 181), (21, 57, 279, 282), (80, 82, 35, 45, 158, 157), (57, 37, 312, 279), (288, 290, 265, 260), (9, 18, 53, 54), (175, 178, 55, 35, 82, 81), (29, 21, 55, 178, 177), (172, 75, 142, 203), (284, 298, 269, 285), (8, 19, 61, 62), (191, 194, 63, 37, 93, 92), (28, 20, 63, 194, 193), (188, 86, 147, 209), (65, 170, 199, 138), (41, 39, 43, 40), (159, 158, 45, 22, 30), (75, 172, 175, 81), (183, 182, 57, 21, 29), (226, 24, 119, 248), (59, 180, 183, 29, 18), (43, 42, 33, 71, 70), (69, 72, 71), (72, 73, 71), (73, 74, 71), (74, 70, 71), (80, 83, 82), (83, 84, 82), (84, 85, 82), (85, 81, 82), (91, 94, 93), (94, 95, 93), (95, 96, 93), (96, 92, 93), (86, 92, 96, 88), (88, 96, 95, 89), (89, 95, 94, 90), (90, 94, 91, 87), (75, 81, 85, 77), (77, 85, 84, 78), (78, 84, 83, 79), (79, 83, 80, 76), (64, 70, 74, 66), (66, 74, 73, 67), (67, 73, 72, 68), (68, 72, 69, 65), (69, 71, 33, 49, 166, 165), (62, 61, 100, 101), (19, 99, 100, 61), (2, 97, 98, 6), (551, 555, 99, 19), (48, 105, 106, 51), (581, 583, 102, 4), (4, 102, 104, 0), (51, 106, 103, 16), (223, 221, 192, 189), (218, 28, 193, 192, 221), (25, 212, 241, 120), (558, 554, 28, 218), (169, 236, 250, 200), (586, 582, 27, 229), (229, 27, 24, 226), (238, 164, 167, 31, 233), (23, 49, 287, 259), (15, 60, 275, 253), (60, 36, 308, 275), (14, 52, 271, 274), (589, 591, 263, 262), (285, 269, 268, 294), (281, 273, 272, 302), (63, 20, 278, 309), (38, 32, 292, 267), (45, 35, 304, 283), (32, 50, 289, 292), (52, 34, 300, 271), (55, 21, 282, 301), (563, 561, 254, 277), (33, 42, 293, 296), (22, 45, 283, 286), (34, 46, 297, 300), (277, 254, 276, 310), (50, 12, 266, 289), (295, 291, 290, 288), (294, 268, 291, 295), (35, 55, 301, 304), (13, 38, 267, 270), (302, 272, 299, 303), (36, 58, 305, 308), (553, 7, 258, 564), (7, 3, 255, 256, 257, 258), (310, 276, 307, 311), (42, 22, 286, 293), (37, 63, 309, 312), (62, 101, 153, 136), (54, 173, 202, 132), (34, 52, 131, 122), (223, 189, 208, 245), (9, 54, 132, 112), (32, 38, 124, 121), (552, 8, 111, 557), (10, 41, 126, 113), (56, 9, 112, 133), (102, 230, 227, 104), (44, 10, 113, 127), (3, 25, 120, 110), (48, 11, 114, 129), (580, 12, 115, 585), (86, 88, 149, 147), (64, 66, 139, 137), (38, 13, 116, 124), (88, 89, 150, 149), (66, 67, 140, 139), (0, 104, 154, 107), (236, 169, 164, 238), (89, 90, 151, 150), (52, 14, 117, 131), (67, 68, 141, 140), (54, 53, 176, 173), (105, 235, 239, 106), (90, 87, 148, 151), (60, 15, 118, 135), (68, 65, 138, 141), (41, 40, 125, 126), (40, 64, 137, 125), (14, 58, 134, 117), (13, 46, 128, 116), (87, 186, 205, 148), (235, 105, 155, 251), (76, 162, 196, 143), (555, 560, 217, 99), (18, 29, 177, 176, 53), (578, 0, 107, 584), (24, 1, 108, 119), (36, 60, 135, 123), (101, 224, 244, 153), (550, 3, 110, 556), (8, 62, 136, 111), (86, 188, 191, 92), (50, 32, 121, 130), (97, 2, 109, 152), (75, 77, 144, 142), (12, 50, 130, 115), (101, 100, 220, 224), (77, 78, 145, 144), (78, 79, 146, 145), (105, 48, 129, 155), (46, 34, 122, 128), (79, 76, 143, 146), (212, 25, 26, 214), (583, 588, 230, 102), (58, 36, 123, 134), (156, 160, 157, 158, 159), (164, 168, 165, 166, 167), (175, 179, 176, 177, 178), (180, 184, 181, 182, 183), (191, 195, 192, 193, 194), (170, 165, 168, 171), (171, 168, 164, 169), (162, 157, 160, 163), (163, 160, 156, 161), (175, 172, 174, 179), (179, 174, 173, 176), (186, 181, 184, 187), (187, 184, 180, 185), (191, 188, 190, 195), (195, 190, 189, 192), (199, 170, 171, 201), (201, 171, 169, 200), (172, 203, 204, 174), (174, 204, 202, 173), (205, 186, 187, 207), (207, 187, 185, 206), (161, 197, 198, 163), (163, 198, 196, 162), (188, 209, 210, 190), (190, 210, 208, 189), (47, 156, 159, 30, 17), (221, 223, 225, 222), (222, 225, 224, 220), (218, 221, 222, 219), (219, 222, 220, 217), (212, 214, 216, 213), (213, 216, 215, 211), (558, 218, 219, 559), (559, 219, 217, 560), (236, 238, 240, 237), (237, 240, 239, 235), (586, 229, 231, 587), (587, 231, 230, 588), (229, 226, 228, 231), (231, 228, 227, 230), (238, 233, 234, 240), (240, 234, 232, 239), (235, 251, 252, 237), (237, 252, 250, 236), (223, 245, 246, 225), (225, 246, 244, 224), (247, 227, 228, 249), (249, 228, 226, 248), (211, 242, 243, 213), (213, 243, 241, 212), (211, 97, 152, 242), (561, 256, 255, 562), (589, 262, 261, 590), (591, 265, 266, 592), (268, 269, 270, 267), (272, 273, 274, 271), (276, 254, 253, 275), (563, 277, 278, 564), (280, 281, 282, 279), (284, 285, 286, 283), (288, 260, 259, 287), (290, 291, 292, 289), (294, 295, 296, 293), (298, 299, 300, 297), (302, 303, 304, 301), (306, 307, 308, 305), (310, 311, 312, 309), (291, 268, 267, 292), (285, 294, 293, 286), (303, 284, 283, 304), (269, 298, 297, 270), (295, 288, 287, 296), (265, 290, 289, 266), (299, 272, 271, 300), (281, 302, 301, 282), (311, 280, 279, 312), (273, 306, 305, 274), (307, 276, 275, 308), (277, 310, 309, 278), (550, 15, 253, 562), (338, 339, 320, 316), (597, 340, 318, 594), (340, 337, 314, 318), (593, 313, 317, 596), (314, 501, 500, 499, 498, 318), (371, 542, 511, 327), (540, 521, 535, 536), (362, 524, 533, 346), (548, 517, 543, 544), (567, 321, 332, 566), (369, 322, 331, 372), (357, 323, 330, 360), (361, 324, 329, 364), (569, 341, 333, 568), (450, 445, 404, 400), (426, 421, 393, 389), (434, 429, 382, 378), (431, 344, 336, 362, 430), (357, 360, 420, 425), (369, 372, 444, 449), (412, 413, 469, 466), (417, 154, 247, 476), (419, 416, 481, 488), (410, 411, 464, 460), (595, 605, 501, 314), (425, 197, 127, 357), (517, 518, 510, 543), (449, 206, 133, 369), (594, 603, 496, 336), (359, 534, 507, 326), (323, 354, 352, 330), (343, 356, 355, 335), (330, 352, 356, 343), (377, 383, 356, 353), (404, 445, 446, 370, 350, 406), (334, 519, 516, 370), (393, 421, 422, 358, 348, 395), (370, 516, 549, 350), (525, 497, 502, 527), (322, 367, 366, 331), (439, 394, 395, 348, 368, 442), (342, 441, 442, 368, 334), (436, 203, 142, 388), (521, 522, 506, 535), (321, 375, 374, 332), (455, 405, 406, 350, 376, 458), (341, 457, 458, 376, 333), (452, 209, 147, 399), (378, 138, 199, 434), (354, 353, 356, 352), (423, 343, 335, 358, 422), (388, 394, 439, 436), (447, 342, 334, 370, 446), (475, 248, 119, 337), (372, 331, 342, 447, 444), (356, 383, 384, 346, 355), (382, 384, 385), (385, 384, 386), (386, 384, 387), (387, 384, 383), (393, 395, 396), (396, 395, 397), (397, 395, 398), (398, 395, 394), (404, 406, 407), (407, 406, 408), (408, 406, 409), (409, 406, 405), (399, 401, 409, 405), (401, 402, 408, 409), (402, 403, 407, 408), (403, 400, 404, 407), (388, 390, 398, 394), (390, 391, 397, 398), (391, 392, 396, 397), (392, 389, 393, 396), (377, 379, 387, 383), (379, 380, 386, 387), (380, 381, 385, 386), (381, 378, 382, 385), (382, 429, 430, 362, 346, 384), (375, 414, 413, 374), (332, 374, 413, 412), (315, 319, 411, 410), (566, 332, 412, 570), (361, 364, 419, 418), (596, 317, 415, 598), (317, 313, 417, 415), (364, 329, 416, 419), (472, 453, 456, 470), (467, 470, 456, 457, 341), (338, 120, 241, 461), (571, 467, 341, 569), (433, 200, 250, 485), (599, 478, 340, 597), (478, 475, 337, 340), (487, 482, 344, 431, 428), (336, 496, 524, 362), (328, 490, 512, 373), (373, 512, 545, 349), (327, 511, 508, 365), (602, 499, 500, 604), (522, 531, 505, 506), (518, 539, 509, 510), (376, 546, 515, 333), (351, 504, 529, 345), (358, 520, 541, 348), (345, 529, 526, 363), (365, 508, 537, 347), (368, 538, 519, 334), (576, 514, 491, 574), (346, 533, 530, 355), (335, 523, 520, 358), (347, 537, 534, 359), (514, 547, 513, 491), (363, 526, 503, 325), (532, 525, 527, 528), (531, 532, 528, 505), (348, 541, 538, 368), (326, 507, 504, 351), (539, 540, 536, 509), (349, 545, 542, 371), (568, 577, 495, 320), (320, 495, 494, 493, 492, 316), (547, 548, 544, 513), (355, 530, 523, 335), (350, 549, 546, 376), (375, 136, 153, 414), (367, 132, 202, 437), (347, 122, 131, 365), (472, 245, 208, 453), (322, 112, 132, 367), (345, 121, 124, 351), (567, 557, 111, 321), (323, 113, 126, 354), (369, 133, 112, 322), (415, 417, 476, 479), (357, 127, 113, 323), (316, 110, 120, 338), (361, 129, 114, 324), (595, 585, 115, 325), (399, 147, 149, 401), (377, 137, 139, 379), (351, 124, 116, 326), (401, 149, 150, 402), (379, 139, 140, 380), (313, 107, 154, 417), (485, 487, 428, 433), (402, 150, 151, 403), (365, 131, 117, 327), (380, 140, 141, 381), (367, 437, 440, 366), (418, 419, 488, 484), (403, 151, 148, 400), (373, 135, 118, 328), (381, 141, 138, 378), (354, 126, 125, 353), (353, 125, 137, 377), (327, 117, 134, 371), (326, 116, 128, 359), (400, 148, 205, 450), (484, 251, 155, 418), (389, 143, 196, 426), (570, 412, 466, 573), (331, 366, 440, 441, 342), (593, 584, 107, 313), (337, 119, 108, 314), (349, 123, 135, 373), (414, 153, 244, 473), (565, 556, 110, 316), (321, 111, 136, 375), (399, 405, 455, 452), (363, 130, 121, 345), (410, 152, 109, 315), (388, 142, 144, 390), (325, 115, 130, 363), (414, 473, 469, 413), (390, 144, 145, 391), (391, 145, 146, 392), (418, 155, 129, 361), (359, 128, 122, 347), (392, 146, 143, 389), (461, 463, 339, 338), (598, 415, 479, 601), (371, 134, 123, 349), (420, 423, 422, 421, 424), (428, 431, 430, 429, 432), (439, 442, 441, 440, 443), (444, 447, 446, 445, 448), (455, 458, 457, 456, 459), (434, 435, 432, 429), (435, 433, 428, 432), (426, 427, 424, 421), (427, 425, 420, 424), (439, 443, 438, 436), (443, 440, 437, 438), (450, 451, 448, 445), (451, 449, 444, 448), (455, 459, 454, 452), (459, 456, 453, 454), (199, 201, 435, 434), (201, 200, 433, 435), (436, 438, 204, 203), (438, 437, 202, 204), (205, 207, 451, 450), (207, 206, 449, 451), (425, 427, 198, 197), (427, 426, 196, 198), (452, 454, 210, 209), (454, 453, 208, 210), (360, 330, 343, 423, 420), (470, 471, 474, 472), (471, 469, 473, 474), (467, 468, 471, 470), (468, 466, 469, 471), (461, 462, 465, 463), (462, 460, 464, 465), (571, 572, 468, 467), (572, 573, 466, 468), (485, 486, 489, 487), (486, 484, 488, 489), (599, 600, 480, 478), (600, 601, 479, 480), (478, 480, 477, 475), (480, 479, 476, 477), (487, 489, 483, 482), (489, 488, 481, 483), (484, 486, 252, 251), (486, 485, 250, 252), (472, 474, 246, 245), (474, 473, 244, 246), (247, 249, 477, 476), (249, 248, 475, 477), (460, 462, 243, 242), (462, 461, 241, 243), (460, 242, 152, 410), (574, 575, 492, 493), (602, 603, 498, 499), (604, 605, 503, 502), (505, 504, 507, 506), (509, 508, 511, 510), (513, 512, 490, 491), (576, 577, 515, 514), (517, 516, 519, 518), (521, 520, 523, 522), (525, 524, 496, 497), (527, 526, 529, 528), (531, 530, 533, 532), (535, 534, 537, 536), (539, 538, 541, 540), (543, 542, 545, 544), (547, 546, 549, 548), (528, 529, 504, 505), (522, 523, 530, 531), (540, 541, 520, 521), (506, 507, 534, 535), (532, 533, 524, 525), (502, 503, 526, 527), (536, 537, 508, 509), (518, 519, 538, 539), (548, 549, 516, 517), (510, 511, 542, 543), (544, 545, 512, 513), (514, 515, 546, 547), (565, 575, 490, 328), (316, 492, 575, 565), (494, 495, 577, 576), (491, 490, 575, 574), (465, 464, 573, 572), (463, 465, 572, 571), (328, 118, 556, 565), (411, 570, 573, 464), (315, 109, 557, 567), (333, 515, 577, 568), (494, 576, 574, 493), (463, 571, 569, 339), (319, 566, 570, 411), (339, 569, 568, 320), (315, 567, 566, 319), (3, 550, 562, 255), (257, 563, 564, 258), (254, 561, 562, 253), (216, 559, 560, 215), (214, 558, 559, 216), (15, 550, 556, 118), (98, 215, 560, 555), (2, 552, 557, 109), (20, 553, 564, 278), (257, 256, 561, 563), (214, 26, 554, 558), (6, 98, 555, 551), (26, 7, 553, 554), (2, 6, 551, 552), (500, 501, 605, 604), (497, 496, 603, 602), (483, 481, 601, 600), (482, 483, 600, 599), (416, 598, 601, 481), (324, 114, 584, 593), (314, 108, 585, 595), (497, 602, 604, 502), (482, 599, 597, 344), (329, 596, 598, 416), (318, 498, 603, 594), (325, 503, 605, 595), (324, 593, 596, 329), (344, 597, 594, 336), (263, 591, 592, 264), (260, 589, 590, 259), (234, 587, 588, 232), (233, 586, 587, 234), (103, 232, 588, 583), (11, 578, 584, 114), (1, 580, 585, 108), (260, 265, 591, 589), (233, 31, 582, 586), (16, 103, 583, 581), (5, 579, 590, 261), (12, 580, 592, 266), (11, 16, 581, 578), (31, 23, 579, 582)])
_uv = me_cube_002.uv_layers.new(name='UVMap')
_uv.uv.foreach_set('vector', [2.82, 7.431, 2.82, 6.931, 2.938, 6.931, 2.938, 7.431, -3.952, -3.519, -3.952, -2.999, -5.093, -3.029, -5.093, -3.548, 7.264, 3.271, 7.764, 3.271, 7.764, 3.389, 7.264, 3.389, -5.135, 3.389, -5.135, 3.271, -3.673, 3.271, -3.673, 3.389, 7.764, 3.389, 7.764, 3.271, 7.912, 3.271, 7.927, 3.287, 7.927, 3.373, 7.912, 3.389, -2.747, 6.578, -2.177, 6.597, -2.177, 6.751, -2.747, 6.732, -1.035, 8.273, -1.035, 8.187, -0.4643, 8.187, -0.4643, 8.273, -2.239, -2.923, -1.669, -2.897, -1.669, -2.744, -2.239, -2.77, -3.318, 8.273, -3.318, 8.187, -2.747, 8.187, -2.747, 8.273, 6.135, 6.195, 6.135, 6.077, 7.598, 6.077, 7.598, 6.195, -6.176, 2.789, -6.294, 2.789, -6.294, 2.446, -6.176, 2.446, 0.2494, 7.453, 0.1786, 7.453, 0.1786, 7.111, 0.2494, 7.111, -6.927, 3.389, -6.927, 3.271, -6.598, 3.271, -6.598, 3.389, 5.18, -3.519, 5.18, -2.999, 4.039, -2.95, 4.039, -3.471, -3.056, 5.959, -2.988, 5.959, -2.988, 6.077, -3.056, 6.077, 4.01, 5.959, 4.08, 5.959, 4.08, 6.077, 4.01, 6.077, 3.548, 4.556, 3.618, 4.556, 3.618, 4.674, 3.548, 4.674, -2.317, -4.276, -2.239, -4.25, -2.239, -2.923, -2.81, -2.95, -2.81, -3.471, 0.8113, 5.983, 3.71, 5.96, 3.71, 6.076, 0.8113, 6.054, -6.23, 5.959, -3.351, 5.959, -3.351, 6.077, -6.23, 6.077, 5.002, -5.653, 4.643, -4.841, 4.335, -5.317, 4.472, -5.639, 5.648, 3.389, 6.255, 3.389, 6.255, 3.973, 5.648, 3.973, -3.243, -5.639, -3.106, -5.317, -3.414, -4.841, -3.773, -5.653, -3.606, 3.115, -3.606, 2.512, -3.488, 2.514, -3.488, 3.115, 3.531, 6.453, 4.673, 6.423, 4.673, 6.576, 3.531, 6.606, 3.71, 5.96, 0.8113, 5.983, 0.8113, 5.376, 3.71, 5.376, -2.747, 8.273, -2.747, 8.187, -2.177, 8.187, -2.177, 8.273, -3.351, 5.959, -6.23, 5.959, -6.23, 5.376, -3.351, 5.376, -3.952, -2.999, -2.81, -2.95, -2.81, -2.797, -3.952, -2.845, -0.4643, 6.61, 0.1065, 6.597, 0.1065, 6.751, -0.4643, 6.763, 0.2494, 7.111, 0.1786, 7.111, 0.1786, 6.768, 0.2494, 6.768, -0.5272, -3.377, -0.5272, -2.855, -1.098, -2.874, -1.098, -4.359, -0.5272, -7.439, -0.5272, -3.377, -1.098, -4.359, -0.8696, -7.442, 0.5343, 4.792, 0.3222, 4.792, 0.3221, 4.674, 0.5342, 4.674, 2.44, -4.17, 2.897, -2.897, 2.897, -2.897, 2.327, -2.874, 2.327, -4.205, 2.404, -4.23, 1.756, -2.855, 2.327, -2.874, 2.327, -2.72, 1.756, -2.701, 0.157, -4.136, 0.6144, -2.837, 0.6144, -2.837, 0.04361, -2.842, 0.04361, -4.177, 0.1209, -4.198, 2.327, -2.874, 2.897, -2.897, 2.897, -2.744, 2.327, -2.72, 1.819, 8.273, 1.819, 8.187, 2.39, 8.187, 2.39, 8.273, -6.176, 2.446, -6.294, 2.446, -6.294, 2.104, -6.176, 2.104, 1.108, -4.198, 1.185, -4.177, 1.185, -2.842, 0.6144, -2.837, 0.6144, -2.837, 1.072, -4.136, 1.756, -3.377, 1.756, -2.855, 1.185, -2.842, 1.185, -4.177, 1.262, -4.201, 7.57, 4.792, 7.64, 4.792, 7.64, 5.376, 7.57, 5.376, -0.4643, 8.273, -0.4643, 8.187, 0.1065, 8.187, 0.1065, 8.273, 7.598, 6.195, 7.598, 6.077, 7.927, 6.077, 7.927, 6.195, 3.391, -4.269, 3.468, -4.25, 3.468, -2.923, 2.897, -2.897, 2.897, -2.897, 3.355, -4.207, 4.039, -3.471, 4.039, -2.95, 3.468, -2.923, 3.468, -4.25, 3.545, -4.276, -0.2445, 3.389, -0.1746, 3.389, -0.1746, 3.973, -0.2445, 3.973, 3.618, 4.556, 3.548, 4.556, 3.548, 3.973, 3.618, 3.973, -2.711, 4.769, -2.711, 4.698, 0.3221, 4.674, 0.3222, 4.792, -0.03367, -4.201, 0.04361, -4.177, 0.04361, -2.842, -0.5272, -2.855, -0.5272, -3.377, 7.64, 4.792, 7.57, 4.792, 7.57, 4.674, 7.639, 4.674, 2.249, -4.225, 2.327, -4.205, 2.327, -2.874, 1.756, -2.855, 1.756, -3.377, 6.661, 3.389, 7.264, 3.389, 7.264, 3.973, 6.66, 3.973, 2.098, -7.442, 2.315, -4.512, 2.249, -4.225, 1.756, -3.377, 1.756, -7.439, -1.098, -4.359, -1.098, -2.874, -1.669, -2.897, -1.669, -2.897, -1.211, -4.17, -2.126, -4.207, -1.916, -3.961, -1.669, -2.897, -1.916, -3.961, -1.669, -3.868, -1.669, -2.897, -1.669, -3.868, -1.421, -3.941, -1.669, -2.897, -1.421, -3.941, -1.211, -4.17, -1.669, -2.897, 0.157, -4.136, 0.3668, -3.896, 0.6144, -2.837, 0.3668, -3.896, 0.6144, -3.812, 0.6144, -2.837, 0.6144, -3.812, 0.8619, -3.896, 0.6144, -2.837, 0.8619, -3.896, 1.072, -4.136, 0.6144, -2.837, 2.44, -4.17, 2.65, -3.941, 2.897, -2.897, 2.65, -3.941, 2.897, -3.868, 2.897, -2.897, 2.897, -3.868, 3.145, -3.961, 2.897, -2.897, 3.145, -3.961, 3.355, -4.207, 2.897, -2.897, -0.1746, 3.389, -0.1747, 3.271, 0.1178, 3.271, 0.1179, 3.389, -1.106, 7.263, -1.224, 7.263, -1.224, 7.016, -1.106, 7.016, -1.106, 7.016, -1.224, 7.016, -1.224, 6.768, -1.106, 6.768, -2.711, 5.959, -2.711, 6.077, -2.988, 6.077, -2.988, 5.959, 7.64, 4.792, 7.639, 4.674, 7.927, 4.674, 7.927, 4.792, -3.913, 7.263, -4.031, 7.263, -4.031, 7.016, -3.913, 7.016, -3.913, 7.016, -4.031, 7.016, -4.031, 6.768, -3.913, 6.768, 4.368, 5.959, 4.368, 6.077, 4.08, 6.077, 4.08, 5.959, 0.5343, 4.792, 0.5342, 4.674, 0.8112, 4.674, 0.8113, 4.792, -2.51, 7.263, -2.628, 7.263, -2.628, 7.016, -2.51, 7.016, -2.51, 7.016, -2.628, 7.016, -2.628, 6.768, -2.51, 6.768, 3.911, 4.556, 3.911, 4.674, 3.618, 4.674, 3.618, 4.556, -2.126, -4.207, -1.669, -2.897, -1.669, -2.897, -2.239, -2.923, -2.239, -4.25, -2.162, -4.269, -3.673, 3.389, -3.673, 3.271, -1.854, 3.271, -1.853, 3.389, 5.002, -7.472, 5.002, -5.653, 4.472, -5.639, 4.673, -7.471, 2.938, 8.053, 4.673, 8.053, 4.673, 8.171, 2.938, 8.171, 6.465, -7.472, 6.465, -5.669, 5.002, -5.653, 5.002, -7.472, 0.1179, 4.556, 1.936, 4.556, 1.935, 4.674, 0.1179, 4.674, -5.236, -7.472, -5.236, -5.669, -6.698, -5.669, -6.698, -7.472, 3.911, 3.271, 5.648, 3.271, 5.648, 3.389, 3.911, 3.389, -3.444, -7.471, -3.243, -5.639, -3.773, -5.653, -3.773, -7.472, -0.9687, 3.389, -0.9715, 3.271, -0.5212, 3.271, -0.5211, 3.389, 4.392, -4.271, 4.039, -3.471, 3.545, -4.276, 3.586, -4.502, 4.002, -4.854, 2.82, 7.431, 2.82, 8.029, 2.236, 8.03, 2.236, 7.431, 5.654, -4.317, 5.18, -3.519, 4.039, -3.471, 4.392, -4.271, 3.271, 4.556, 2.822, 4.556, 2.822, 3.973, 3.271, 3.973, -4.425, -4.317, -3.952, -3.519, -5.093, -3.548, -5.687, -4.335, 6.664, 3.271, 7.264, 3.271, 7.264, 3.389, 6.661, 3.389, -2.773, -4.854, -2.357, -4.502, -2.317, -4.276, -2.81, -3.471, -3.163, -4.271, -2.81, -2.95, -2.239, -2.923, -2.239, -2.77, -2.81, -2.797, -4.46, 6.502, -3.889, 6.528, -3.889, 6.682, -4.46, 6.655, -3.889, 6.528, -3.318, 6.555, -3.318, 6.708, -3.889, 6.682, -2.177, 6.597, -1.606, 6.61, -1.606, 6.763, -2.177, 6.751, 3.531, 8.273, 3.531, 8.187, 4.673, 8.187, 4.673, 8.273, 0.1065, 8.273, 0.1065, 8.187, 0.6773, 8.187, 0.6773, 8.273, -2.177, 8.273, -2.177, 8.187, -1.606, 8.187, -1.606, 8.273, 3.468, -2.923, 4.039, -2.95, 4.039, -2.797, 3.468, -2.77, 0.6773, 6.578, 1.248, 6.555, 1.248, 6.708, 0.6773, 6.732, 0.04361, -2.842, 0.6144, -2.837, 0.6144, -2.684, 0.04361, -2.689, 1.248, 6.555, 1.819, 6.528, 1.819, 6.682, 1.248, 6.708, -1.606, 6.61, -1.035, 6.615, -1.035, 6.768, -1.606, 6.763, 1.185, -2.842, 1.756, -2.855, 1.756, -2.701, 1.185, -2.689, -5.601, 8.273, -5.601, 8.187, -4.46, 8.187, -4.46, 8.273, -1.669, -2.897, -1.098, -2.874, -1.098, -2.72, -1.669, -2.744, -0.5272, -2.855, 0.04361, -2.842, 0.04361, -2.689, -0.5272, -2.701, -1.035, 6.615, -0.4643, 6.61, -0.4643, 6.763, -1.035, 6.768, -4.46, 8.273, -4.46, 8.187, -3.889, 8.187, -3.889, 8.273, 1.819, 6.528, 2.39, 6.502, 2.39, 6.655, 1.819, 6.682, 1.248, 8.273, 1.248, 8.187, 1.819, 8.187, 1.819, 8.273, 0.6773, 8.273, 0.6773, 8.187, 1.248, 8.187, 1.248, 8.273, 0.6144, -2.837, 1.185, -2.842, 1.185, -2.689, 0.6144, -2.684, 0.1065, 6.597, 0.6773, 6.578, 0.6773, 6.732, 0.1065, 6.751, -1.606, 8.273, -1.606, 8.187, -1.035, 8.187, -1.035, 8.273, -3.318, 6.555, -2.747, 6.578, -2.747, 6.732, -3.318, 6.708, 5.18, -2.999, 6.322, -3.029, 6.322, -2.875, 5.18, -2.845, 2.938, 6.931, 2.82, 6.931, 2.82, 6.783, 2.836, 6.768, 2.922, 6.768, 2.938, 6.783, -3.889, 8.273, -3.889, 8.187, -3.318, 8.187, -3.318, 8.273, -1.098, -2.874, -0.5272, -2.855, -0.5272, -2.701, -1.098, -2.72, 2.897, -2.897, 3.468, -2.923, 3.468, -2.77, 2.897, -2.744, -3.673, 3.389, -1.853, 3.389, -1.853, 3.973, -3.673, 3.973, 4.368, 4.792, 7.27, 4.792, 7.27, 5.376, 4.368, 5.376, 2.22, 3.271, 1.649, 3.271, 1.649, 2.687, 2.22, 2.687, -0.9687, 3.389, -0.5211, 3.389, -0.5211, 3.973, -0.9678, 3.973, -6.176, 2.446, -6.176, 2.104, -5.593, 2.104, -5.593, 2.446, 4.503, 3.271, 3.932, 3.271, 3.932, 2.687, 4.503, 2.687, 6.135, 6.195, 7.598, 6.195, 7.598, 6.779, 6.135, 6.779, 0.2494, 7.111, 0.2494, 6.768, 0.8566, 6.768, 0.8566, 7.111, -6.176, 2.789, -6.176, 2.446, -5.593, 2.446, -5.593, 2.789, 5.648, 3.271, 6.253, 3.271, 6.255, 3.389, 5.648, 3.389, 0.2494, 7.453, 0.2494, 7.111, 0.8566, 7.111, 0.8566, 7.453, 2.82, 6.931, 2.82, 7.431, 2.236, 7.431, 2.236, 6.931, -6.927, 3.389, -6.598, 3.389, -6.598, 3.973, -6.927, 3.973, 6.786, 3.271, 5.644, 3.271, 5.644, 2.687, 6.786, 2.687, -0.1746, 3.389, 0.1179, 3.389, 0.1179, 3.973, -0.1746, 3.973, 0.5343, 4.792, 0.8113, 4.792, 0.8113, 5.376, 0.5343, 5.376, 3.932, 3.271, 3.361, 3.271, 3.361, 2.687, 3.932, 2.687, -1.106, 7.263, -1.106, 7.016, -0.5229, 7.016, -0.5229, 7.263, -2.51, 7.263, -2.51, 7.016, -1.926, 7.016, -1.926, 7.263, 3.911, 3.389, 5.648, 3.389, 5.648, 3.973, 3.911, 3.973, 2.822, 4.556, 3.271, 4.556, 3.271, 4.674, 2.819, 4.674, -1.106, 7.016, -1.106, 6.768, -0.5229, 6.768, -0.5229, 7.016, 1.649, 3.271, 1.078, 3.271, 1.078, 2.687, 1.649, 2.687, -2.51, 7.016, -2.51, 6.768, -1.926, 6.768, -1.926, 7.016, 4.368, 4.792, 4.368, 4.674, 7.27, 4.674, 7.27, 4.792, 1.936, 4.556, 2.283, 4.556, 2.283, 4.674, 1.935, 4.674, -2.711, 5.959, -2.988, 5.959, -2.988, 5.376, -2.711, 5.376, -0.6343, 3.271, -1.205, 3.271, -1.205, 2.687, -0.6343, 2.687, 3.911, 4.556, 3.618, 4.556, 3.618, 3.973, 3.911, 3.973, -2.711, 4.769, 0.3222, 4.792, 0.3222, 5.376, -2.711, 5.376, 0.3222, 4.792, 0.5343, 4.792, 0.5343, 5.376, 0.3222, 5.376, 1.078, 3.271, 0.5073, 3.271, 0.5073, 2.687, 1.078, 2.687, 3.361, 3.271, 2.79, 3.271, 2.79, 2.687, 3.361, 2.687, -2.988, 5.959, -3.056, 5.959, -3.056, 5.376, -2.988, 5.376, 2.283, 4.556, 1.936, 4.556, 1.936, 3.973, 2.283, 3.973, 4.08, 5.959, 4.01, 5.959, 4.01, 5.376, 4.08, 5.376, 6.465, -5.669, 5.984, -4.874, 4.643, -4.841, 5.002, -5.653, 1.756, -7.439, 1.756, -3.377, 1.262, -4.201, 1.197, -4.486, 1.413, -7.436, -5.135, 3.389, -3.673, 3.389, -3.673, 3.973, -5.135, 3.973, 7.264, 3.389, 7.764, 3.389, 7.764, 3.973, 7.264, 3.973, -0.06349, 3.271, -0.6343, 3.271, -0.6343, 2.687, -0.06349, 2.687, -1.853, 3.389, -1.506, 3.389, -1.506, 3.973, -1.853, 3.973, -2.347, 3.271, -3.488, 3.271, -3.488, 2.687, -2.347, 2.687, 7.598, 6.195, 7.927, 6.195, 7.927, 6.779, 7.598, 6.779, -0.1746, 3.389, -0.2445, 3.389, -0.2446, 3.271, -0.1747, 3.271, 5.073, 3.271, 4.503, 3.271, 4.503, 2.687, 5.073, 2.687, 4.673, 8.053, 2.938, 8.053, 2.938, 7.47, 4.673, 7.47, 7.64, 4.792, 7.927, 4.792, 7.927, 5.376, 7.64, 5.376, 5.644, 3.271, 5.073, 3.271, 5.073, 2.687, 5.644, 2.687, -1.853, 3.389, -1.854, 3.271, -1.507, 3.271, -1.506, 3.389, -3.913, 7.263, -3.913, 7.016, -3.329, 7.016, -3.329, 7.263, -3.913, 7.016, -3.913, 6.768, -3.329, 6.768, -3.329, 7.016, 1.936, 4.556, 0.1179, 4.556, 0.1179, 3.973, 1.936, 3.973, 2.79, 3.271, 2.22, 3.271, 2.22, 2.687, 2.79, 2.687, 4.368, 5.959, 4.08, 5.959, 4.08, 5.376, 4.368, 5.376, 2.82, 8.029, 2.82, 7.431, 2.938, 7.431, 2.938, 8.026, -5.236, -5.669, -4.756, -4.874, -6.097, -4.875, -6.698, -5.669, 0.5073, 3.271, -0.06349, 3.271, -0.06349, 2.687, 0.5073, 2.687, 0.03218, -4.486, 0.0629, -4.338, 0.1209, -4.198, 0.04361, -4.177, -0.03367, -4.201, -2.357, -4.502, -2.251, -4.393, -2.162, -4.269, -2.239, -4.25, -2.317, -4.276, 1.108, -4.198, 1.166, -4.338, 1.197, -4.486, 1.262, -4.201, 1.185, -4.177, 2.315, -4.512, 2.346, -4.366, 2.404, -4.23, 2.327, -4.205, 2.249, -4.225, 3.391, -4.269, 3.48, -4.393, 3.586, -4.502, 3.545, -4.276, 3.468, -4.25, 3.548, 4.556, 3.548, 4.674, 3.405, 4.674, 3.405, 4.556, 3.405, 4.556, 3.405, 4.674, 3.271, 4.674, 3.271, 4.556, 4.01, 5.959, 4.01, 6.077, 3.861, 6.077, 3.861, 5.96, 3.861, 5.96, 3.861, 6.077, 3.71, 6.076, 3.71, 5.96, 7.57, 4.674, 7.57, 4.792, 7.421, 4.792, 7.421, 4.674, 7.421, 4.674, 7.421, 4.792, 7.27, 4.792, 7.27, 4.674, -3.056, 5.959, -3.056, 6.077, -3.202, 6.077, -3.202, 5.959, -3.202, 5.959, -3.202, 6.077, -3.351, 6.077, -3.351, 5.959, -0.2446, 3.271, -0.2445, 3.389, -0.3875, 3.389, -0.3876, 3.271, -0.3876, 3.271, -0.3875, 3.389, -0.5211, 3.389, -0.5212, 3.271, 3.548, 3.973, 3.548, 4.556, 3.405, 4.556, 3.405, 3.973, 3.405, 3.973, 3.405, 4.556, 3.271, 4.556, 3.271, 3.973, 7.57, 4.792, 7.57, 5.376, 7.421, 5.376, 7.421, 4.792, 7.421, 4.792, 7.421, 5.376, 7.27, 5.376, 7.27, 4.792, -3.056, 5.376, -3.056, 5.959, -3.202, 5.959, -3.202, 5.376, -3.202, 5.376, -3.202, 5.959, -3.351, 5.959, -3.351, 5.376, 3.71, 5.96, 3.71, 5.376, 3.861, 5.376, 3.861, 5.96, 3.861, 5.96, 3.861, 5.376, 4.01, 5.376, 4.01, 5.959, -0.2445, 3.389, -0.2445, 3.973, -0.3875, 3.973, -0.3875, 3.389, -0.3875, 3.389, -0.3875, 3.973, -0.5211, 3.973, -0.5211, 3.389, -0.1847, -7.436, 0.03218, -4.486, -0.03367, -4.201, -0.5272, -3.377, -0.5272, -7.439, -0.9715, 3.271, -0.9687, 3.389, -1.222, 3.389, -1.223, 3.271, -1.223, 3.271, -1.222, 3.389, -1.506, 3.389, -1.507, 3.271, 4.392, -4.271, 4.002, -4.854, 4.187, -5.064, 4.518, -4.556, 4.518, -4.556, 4.187, -5.064, 4.335, -5.317, 4.643, -4.841, -3.606, 2.107, -3.488, 2.104, -3.488, 2.309, -3.606, 2.309, -3.606, 2.309, -3.488, 2.309, -3.488, 2.514, -3.606, 2.512, 5.654, -4.317, 4.392, -4.271, 4.518, -4.556, 5.819, -4.596, 5.819, -4.596, 4.518, -4.556, 4.643, -4.841, 5.984, -4.874, 2.822, 4.556, 2.819, 4.674, 2.567, 4.674, 2.568, 4.556, 2.568, 4.556, 2.567, 4.674, 2.283, 4.674, 2.283, 4.556, -4.425, -4.317, -5.687, -4.335, -5.892, -4.605, -4.59, -4.596, -4.59, -4.596, -5.892, -4.605, -6.097, -4.875, -4.756, -4.874, 6.664, 3.271, 6.661, 3.389, 6.458, 3.389, 6.458, 3.271, 6.458, 3.271, 6.458, 3.389, 6.255, 3.389, 6.253, 3.271, -2.773, -4.854, -3.163, -4.271, -3.289, -4.556, -2.958, -5.064, -2.958, -5.064, -3.289, -4.556, -3.414, -4.841, -3.106, -5.317, 2.283, 4.556, 2.283, 3.973, 2.568, 3.973, 2.568, 4.556, 2.568, 4.556, 2.568, 3.973, 2.822, 3.973, 2.822, 4.556, -0.9687, 3.389, -0.9678, 3.973, -1.222, 3.973, -1.222, 3.389, -1.222, 3.389, -1.222, 3.973, -1.506, 3.973, -1.506, 3.389, 6.255, 3.973, 6.255, 3.389, 6.458, 3.389, 6.458, 3.973, 6.458, 3.973, 6.458, 3.389, 6.661, 3.389, 6.66, 3.973, -3.606, 2.512, -4.19, 2.511, -4.19, 2.309, -3.606, 2.309, -3.606, 2.309, -4.19, 2.309, -4.19, 2.108, -3.606, 2.107, -3.606, 2.512, -3.606, 3.115, -4.19, 3.115, -4.19, 2.511, -5.601, 8.187, -6.743, 8.187, -6.743, 8.171, -5.601, 8.171, 3.531, 8.273, 4.673, 8.273, 4.673, 8.289, 3.531, 8.289, 3.531, 8.187, 2.39, 8.187, 2.39, 8.171, 3.531, 8.171, 0.6773, 8.187, 0.1065, 8.187, 0.1065, 8.171, 0.6773, 8.171, -1.606, 8.187, -2.177, 8.187, -2.177, 8.171, -1.606, 8.171, -3.889, 8.187, -4.46, 8.187, -4.46, 8.171, -3.889, 8.171, -5.601, 8.273, -4.46, 8.273, -4.46, 8.289, -5.601, 8.289, -2.747, 8.273, -2.177, 8.273, -2.177, 8.289, -2.747, 8.289, -0.4643, 8.273, 0.1065, 8.273, 0.1065, 8.289, -0.4643, 8.289, 1.819, 8.273, 2.39, 8.273, 2.39, 8.289, 1.819, 8.289, 1.819, 8.187, 1.248, 8.187, 1.248, 8.171, 1.819, 8.171, 0.6773, 8.273, 1.248, 8.273, 1.248, 8.289, 0.6773, 8.289, -0.4643, 8.187, -1.035, 8.187, -1.035, 8.171, -0.4643, 8.171, -1.606, 8.273, -1.035, 8.273, -1.035, 8.289, -1.606, 8.289, -2.747, 8.187, -3.318, 8.187, -3.318, 8.171, -2.747, 8.171, -3.889, 8.273, -3.318, 8.273, -3.318, 8.289, -3.889, 8.289, 1.248, 8.187, 0.6773, 8.187, 0.6773, 8.171, 1.248, 8.171, 0.1065, 8.273, 0.6773, 8.273, 0.6773, 8.289, 0.1065, 8.289, -1.035, 8.273, -0.4643, 8.273, -0.4643, 8.289, -1.035, 8.289, 0.1065, 8.187, -0.4643, 8.187, -0.4643, 8.171, 0.1065, 8.171, 1.248, 8.273, 1.819, 8.273, 1.819, 8.289, 1.248, 8.289, 2.39, 8.187, 1.819, 8.187, 1.819, 8.171, 2.39, 8.171, -1.035, 8.187, -1.606, 8.187, -1.606, 8.171, -1.035, 8.171, -2.177, 8.273, -1.606, 8.273, -1.606, 8.289, -2.177, 8.289, -3.318, 8.273, -2.747, 8.273, -2.747, 8.289, -3.318, 8.289, -2.177, 8.187, -2.747, 8.187, -2.747, 8.171, -2.177, 8.171, -3.318, 8.187, -3.889, 8.187, -3.889, 8.171, -3.318, 8.171, -4.46, 8.273, -3.889, 8.273, -3.889, 8.289, -4.46, 8.289, -5.601, 6.453, -4.46, 6.502, -4.46, 6.655, -5.601, 6.606, 1.652, 7.431, 1.535, 7.431, 1.535, 6.931, 1.652, 6.931, 5.18, 1.269, 6.322, 1.24, 6.322, 1.759, 5.18, 1.789, 7.264, 4.674, 7.264, 4.556, 7.764, 4.556, 7.764, 4.674, -5.135, 4.556, -3.673, 4.556, -3.673, 4.674, -5.135, 4.674, 7.764, 4.556, 7.912, 4.556, 7.927, 4.572, 7.927, 4.658, 7.912, 4.674, 7.764, 4.674, 0.6773, 6.233, 0.6773, 6.386, 0.1065, 6.405, 0.1065, 6.252, -1.035, 8.305, -0.4643, 8.305, -0.4643, 8.391, -1.035, 8.391, 3.468, 1.864, 3.468, 2.018, 2.897, 2.044, 2.897, 1.89, -3.318, 8.305, -2.747, 8.305, -2.747, 8.391, -3.318, 8.391, 6.135, 7.362, 7.598, 7.362, 7.598, 7.48, 6.135, 7.48, -5.009, 2.789, -5.009, 2.446, -4.891, 2.446, -4.891, 2.789, 1.464, 7.453, 1.464, 7.111, 1.535, 7.111, 1.535, 7.453, -6.927, 4.556, -6.598, 4.556, -6.598, 4.674, -6.927, 4.674, -3.952, 1.269, -2.81, 1.317, -2.81, 1.837, -3.952, 1.789, -3.056, 4.792, -3.056, 4.674, -2.988, 4.674, -2.988, 4.792, 4.01, 4.792, 4.01, 4.674, 4.08, 4.674, 4.08, 4.792, 3.548, 3.389, 3.548, 3.271, 3.618, 3.271, 3.618, 3.389, 3.545, 0.512, 4.039, 1.317, 4.039, 1.837, 3.468, 1.864, 3.468, 0.5373, 0.8113, 4.769, 0.8113, 4.698, 3.71, 4.675, 3.71, 4.791, -6.23, 4.792, -6.23, 4.674, -3.351, 4.674, -3.351, 4.792, -3.773, -0.8654, -3.243, -0.8514, -3.106, -0.5294, -3.414, -0.05357, 5.648, 4.556, 5.648, 3.973, 6.255, 3.973, 6.255, 4.556, 4.472, -0.8514, 5.002, -0.8654, 4.643, -0.05357, 4.335, -0.5294, -4.773, 3.115, -4.891, 3.115, -4.891, 2.514, -4.773, 2.512, -5.601, 6.107, -5.601, 6.261, -6.743, 6.231, -6.743, 6.077, 3.71, 4.791, 3.71, 5.376, 0.8113, 5.376, 0.8113, 4.769, -2.747, 8.305, -2.177, 8.305, -2.177, 8.391, -2.747, 8.391, -3.351, 4.792, -3.351, 5.376, -6.23, 5.376, -6.23, 4.792, 5.18, 1.789, 5.18, 1.942, 4.039, 1.991, 4.039, 1.837, -1.606, 6.265, -1.606, 6.418, -2.177, 6.405, -2.177, 6.252, 1.464, 7.111, 1.464, 6.768, 1.535, 6.768, 1.535, 7.111, 1.756, 1.411, 2.327, 0.429, 2.327, 1.914, 1.756, 1.933, 1.756, -2.651, 2.098, -2.655, 2.327, 0.429, 1.756, 1.411, 0.5343, 5.959, 0.5342, 6.077, 0.3221, 6.077, 0.3222, 5.959, -1.211, 0.6177, -1.175, 0.5577, -1.098, 0.5825, -1.098, 1.914, -1.669, 1.89, -1.669, 1.89, -0.5272, 1.933, -0.5272, 2.087, -1.098, 2.067, -1.098, 1.914, 1.072, 0.6513, 1.108, 0.5893, 1.185, 0.6106, 1.185, 1.946, 0.6144, 1.95, 0.6144, 1.95, -1.098, 1.914, -1.098, 2.067, -1.669, 2.044, -1.669, 1.89, 1.819, 8.305, 2.39, 8.305, 2.39, 8.391, 1.819, 8.391, -5.009, 2.446, -5.009, 2.104, -4.891, 2.104, -4.891, 2.446, 0.1209, 0.5893, 0.157, 0.6513, 0.6144, 1.95, 0.6144, 1.95, 0.04361, 1.946, 0.04361, 0.6106, -0.5272, 1.411, -0.03366, 0.5873, 0.04361, 0.6106, 0.04361, 1.946, -0.5272, 1.933, 7.57, 5.959, 7.57, 5.376, 7.64, 5.376, 7.64, 5.959, -0.4643, 8.305, 0.1065, 8.305, 0.1065, 8.391, -0.4643, 8.391, 7.598, 7.362, 7.927, 7.362, 7.927, 7.48, 7.598, 7.48, -2.162, 0.5187, -2.126, 0.5812, -1.669, 1.89, -1.669, 1.89, -2.239, 1.864, -2.239, 0.5373, -2.81, 1.317, -2.317, 0.512, -2.239, 0.5373, -2.239, 1.864, -2.81, 1.837, -0.2445, 4.556, -0.2445, 3.973, -0.1746, 3.973, -0.1746, 4.556, 3.618, 3.389, 3.618, 3.973, 3.548, 3.973, 3.548, 3.389, -2.711, 5.983, 0.3222, 5.959, 0.3221, 6.077, -2.711, 6.054, 1.262, 0.5873, 1.756, 1.411, 1.756, 1.933, 1.185, 1.946, 1.185, 0.6106, 7.64, 5.959, 7.639, 6.077, 7.57, 6.077, 7.57, 5.959, -1.021, 0.5629, -0.5272, 1.411, -0.5272, 1.933, -1.098, 1.914, -1.098, 0.5825, 6.661, 4.556, 6.66, 3.973, 7.264, 3.973, 7.264, 4.556, -0.8696, -2.655, -0.5272, -2.651, -0.5272, 1.411, -1.021, 0.5629, -1.086, 0.2761, 2.327, 0.429, 2.44, 0.6177, 2.897, 1.89, 2.897, 1.89, 2.327, 1.914, 3.355, 0.5812, 2.897, 1.89, 3.145, 0.8265, 3.145, 0.8265, 2.897, 1.89, 2.897, 0.9199, 2.897, 0.9199, 2.897, 1.89, 2.65, 0.847, 2.65, 0.847, 2.897, 1.89, 2.44, 0.6177, 1.072, 0.6513, 0.6144, 1.95, 0.8619, 0.8917, 0.8619, 0.8917, 0.6144, 1.95, 0.6144, 0.976, 0.6144, 0.976, 0.6144, 1.95, 0.3668, 0.8917, 0.3668, 0.8917, 0.6144, 1.95, 0.157, 0.6513, -1.211, 0.6177, -1.669, 1.89, -1.421, 0.847, -1.421, 0.847, -1.669, 1.89, -1.669, 0.9199, -1.669, 0.9199, -1.669, 1.89, -1.916, 0.8265, -1.916, 0.8265, -1.669, 1.89, -2.126, 0.5812, -0.1746, 4.556, 0.1179, 4.556, 0.1178, 4.674, -0.1747, 4.674, 0.06068, 7.263, 0.06068, 7.016, 0.1786, 7.016, 0.1786, 7.263, 0.06068, 7.016, 0.06068, 6.768, 0.1786, 6.768, 0.1786, 7.016, -2.711, 4.792, -2.988, 4.792, -2.988, 4.674, -2.711, 4.674, 7.64, 5.959, 7.927, 5.959, 7.927, 6.077, 7.639, 6.077, -2.745, 7.263, -2.745, 7.016, -2.628, 7.016, -2.628, 7.263, -2.745, 7.016, -2.745, 6.768, -2.628, 6.768, -2.628, 7.016, 4.368, 4.792, 4.08, 4.792, 4.08, 4.674, 4.368, 4.674, 0.5343, 5.959, 0.8113, 5.959, 0.8112, 6.077, 0.5342, 6.077, -1.342, 7.263, -1.342, 7.016, -1.224, 7.016, -1.224, 7.263, -1.342, 7.016, -1.342, 6.768, -1.224, 6.768, -1.224, 7.016, 3.911, 3.389, 3.618, 3.389, 3.618, 3.271, 3.911, 3.271, 3.355, 0.5812, 3.391, 0.5187, 3.468, 0.5373, 3.468, 1.864, 2.897, 1.89, 2.897, 1.89, -3.673, 4.556, -1.853, 4.556, -1.854, 4.674, -3.673, 4.674, -3.773, -2.684, -3.444, -2.683, -3.243, -0.8514, -3.773, -0.8654, 2.938, 6.886, 2.938, 6.768, 4.673, 6.768, 4.673, 6.886, -5.236, -2.684, -3.773, -2.684, -3.773, -0.8654, -5.236, -0.881, 0.1179, 3.389, 0.1179, 3.271, 1.935, 3.271, 1.936, 3.389, 6.465, -2.684, 7.927, -2.684, 7.927, -0.881, 6.465, -0.881, 3.911, 4.674, 3.911, 4.556, 5.648, 4.556, 5.648, 4.674, 4.673, -2.683, 5.002, -2.684, 5.002, -0.8654, 4.472, -0.8514, -0.9687, 4.556, -0.5211, 4.556, -0.5212, 4.674, -0.9715, 4.674, -3.163, 0.5171, -2.773, -0.06633, -2.357, 0.2856, -2.317, 0.512, -2.81, 1.317, 1.652, 7.431, 2.236, 7.431, 2.236, 8.03, 1.652, 8.029, -4.425, 0.4703, -3.163, 0.5171, -2.81, 1.317, -3.952, 1.269, 3.271, 3.389, 3.271, 3.973, 2.822, 3.973, 2.822, 3.389, 5.654, 0.4703, 6.916, 0.4532, 6.322, 1.24, 5.18, 1.269, 6.664, 4.674, 6.661, 4.556, 7.264, 4.556, 7.264, 4.674, 4.002, -0.06633, 4.392, 0.5171, 4.039, 1.317, 3.545, 0.512, 3.586, 0.2856, 4.039, 1.837, 4.039, 1.991, 3.468, 2.018, 3.468, 1.864, 2.39, 6.156, 2.39, 6.31, 1.819, 6.337, 1.819, 6.183, 1.819, 6.183, 1.819, 6.337, 1.248, 6.363, 1.248, 6.209, 0.1065, 6.252, 0.1065, 6.405, -0.4643, 6.418, -0.4643, 6.265, 3.531, 8.305, 4.673, 8.305, 4.673, 8.391, 3.531, 8.391, 0.1065, 8.305, 0.6773, 8.305, 0.6773, 8.391, 0.1065, 8.391, -2.177, 8.305, -1.606, 8.305, -1.606, 8.391, -2.177, 8.391, -2.239, 1.864, -2.239, 2.018, -2.81, 1.991, -2.81, 1.837, -2.747, 6.233, -2.747, 6.386, -3.318, 6.363, -3.318, 6.209, 1.185, 1.946, 1.185, 2.099, 0.6144, 2.104, 0.6144, 1.95, -3.318, 6.209, -3.318, 6.363, -3.889, 6.337, -3.889, 6.183, -0.4643, 6.265, -0.4643, 6.418, -1.035, 6.423, -1.035, 6.269, 0.04361, 1.946, 0.04361, 2.099, -0.5272, 2.087, -0.5272, 1.933, -5.601, 8.305, -4.46, 8.305, -4.46, 8.391, -5.601, 8.391, 2.897, 1.89, 2.897, 2.044, 2.327, 2.067, 2.327, 1.914, 1.756, 1.933, 1.756, 2.087, 1.185, 2.099, 1.185, 1.946, -1.035, 6.269, -1.035, 6.423, -1.606, 6.418, -1.606, 6.265, -4.46, 8.305, -3.889, 8.305, -3.889, 8.391, -4.46, 8.391, -3.889, 6.183, -3.889, 6.337, -4.46, 6.31, -4.46, 6.156, 1.248, 8.305, 1.819, 8.305, 1.819, 8.391, 1.248, 8.391, 0.6773, 8.305, 1.248, 8.305, 1.248, 8.391, 0.6773, 8.391, 0.6144, 1.95, 0.6144, 2.104, 0.04361, 2.099, 0.04361, 1.946, -2.177, 6.252, -2.177, 6.405, -2.747, 6.386, -2.747, 6.233, -1.606, 8.305, -1.035, 8.305, -1.035, 8.391, -1.606, 8.391, 1.248, 6.209, 1.248, 6.363, 0.6773, 6.386, 0.6773, 6.233, -3.952, 1.789, -3.952, 1.942, -5.093, 1.912, -5.093, 1.759, 1.535, 6.931, 1.535, 6.783, 1.55, 6.768, 1.637, 6.768, 1.652, 6.783, 1.652, 6.931, -3.889, 8.305, -3.318, 8.305, -3.318, 8.391, -3.889, 8.391, 2.327, 1.914, 2.327, 2.067, 1.756, 2.087, 1.756, 1.933, -1.669, 1.89, -1.669, 2.044, -2.239, 2.018, -2.239, 1.864, -3.673, 4.556, -3.673, 3.973, -1.853, 3.973, -1.853, 4.556, 4.368, 5.959, 4.368, 5.376, 7.27, 5.376, 7.27, 5.959, 2.22, 2.104, 2.22, 2.687, 1.649, 2.687, 1.649, 2.104, -0.9687, 4.556, -0.9678, 3.973, -0.5211, 3.973, -0.5211, 4.556, -5.009, 2.446, -5.593, 2.446, -5.593, 2.104, -5.009, 2.104, 4.503, 2.104, 4.503, 2.687, 3.932, 2.687, 3.932, 2.104, 6.135, 7.362, 6.135, 6.779, 7.598, 6.779, 7.598, 7.362, 1.464, 7.111, 0.8566, 7.111, 0.8566, 6.768, 1.464, 6.768, -5.009, 2.789, -5.593, 2.789, -5.593, 2.446, -5.009, 2.446, 5.648, 4.674, 5.648, 4.556, 6.255, 4.556, 6.253, 4.674, 1.464, 7.453, 0.8566, 7.453, 0.8566, 7.111, 1.464, 7.111, 1.652, 6.931, 2.236, 6.931, 2.236, 7.431, 1.652, 7.431, -6.927, 4.556, -6.927, 3.973, -6.598, 3.973, -6.598, 4.556, 6.786, 2.104, 6.786, 2.687, 5.644, 2.687, 5.644, 2.104, -0.1746, 4.556, -0.1746, 3.973, 0.1179, 3.973, 0.1179, 4.556, 0.5343, 5.959, 0.5343, 5.376, 0.8113, 5.376, 0.8113, 5.959, 3.932, 2.104, 3.932, 2.687, 3.361, 2.687, 3.361, 2.104, 0.06068, 7.263, -0.5229, 7.263, -0.5229, 7.016, 0.06068, 7.016, -1.342, 7.263, -1.926, 7.263, -1.926, 7.016, -1.342, 7.016, 3.911, 4.556, 3.911, 3.973, 5.648, 3.973, 5.648, 4.556, 2.822, 3.389, 2.819, 3.271, 3.271, 3.271, 3.271, 3.389, 0.06068, 7.016, -0.5229, 7.016, -0.5229, 6.768, 0.06068, 6.768, 1.649, 2.104, 1.649, 2.687, 1.078, 2.687, 1.078, 2.104, -1.342, 7.016, -1.926, 7.016, -1.926, 6.768, -1.342, 6.768, 4.368, 5.959, 7.27, 5.959, 7.27, 6.077, 4.368, 6.077, 1.936, 3.389, 1.935, 3.271, 2.283, 3.271, 2.283, 3.389, -2.711, 4.792, -2.711, 5.376, -2.988, 5.376, -2.988, 4.792, -0.6343, 2.104, -0.6343, 2.687, -1.205, 2.687, -1.205, 2.104, 3.911, 3.389, 3.911, 3.973, 3.618, 3.973, 3.618, 3.389, -2.711, 5.983, -2.711, 5.376, 0.3222, 5.376, 0.3222, 5.959, 0.3222, 5.959, 0.3222, 5.376, 0.5343, 5.376, 0.5343, 5.959, 1.078, 2.104, 1.078, 2.687, 0.5073, 2.687, 0.5073, 2.104, 3.361, 2.104, 3.361, 2.687, 2.79, 2.687, 2.79, 2.104, -2.988, 4.792, -2.988, 5.376, -3.056, 5.376, -3.056, 4.792, 2.283, 3.389, 2.283, 3.973, 1.936, 3.973, 1.936, 3.389, 4.08, 4.792, 4.08, 5.376, 4.01, 5.376, 4.01, 4.792, -5.236, -0.881, -3.773, -0.8654, -3.414, -0.05357, -4.756, -0.08582, -0.5272, -2.651, -0.1847, -2.648, 0.03218, 0.3022, -0.03366, 0.5873, -0.5272, 1.411, -5.135, 4.556, -5.135, 3.973, -3.673, 3.973, -3.673, 4.556, 7.264, 4.556, 7.264, 3.973, 7.764, 3.973, 7.764, 4.556, -0.06349, 2.104, -0.06349, 2.687, -0.6343, 2.687, -0.6343, 2.104, -1.853, 4.556, -1.853, 3.973, -1.506, 3.973, -1.506, 4.556, -2.347, 2.104, -2.347, 2.687, -3.488, 2.687, -3.488, 2.104, 7.598, 7.362, 7.598, 6.779, 7.927, 6.779, 7.927, 7.362, -0.1746, 4.556, -0.1747, 4.674, -0.2446, 4.674, -0.2445, 4.556, 5.073, 2.104, 5.073, 2.687, 4.503, 2.687, 4.503, 2.104, 4.673, 6.886, 4.673, 7.47, 2.938, 7.47, 2.938, 6.886, 7.64, 5.959, 7.64, 5.376, 7.927, 5.376, 7.927, 5.959, 5.644, 2.104, 5.644, 2.687, 5.073, 2.687, 5.073, 2.104, -1.853, 4.556, -1.506, 4.556, -1.507, 4.674, -1.854, 4.674, -2.745, 7.263, -3.329, 7.263, -3.329, 7.016, -2.745, 7.016, -2.745, 7.016, -3.329, 7.016, -3.329, 6.768, -2.745, 6.768, 1.936, 3.389, 1.936, 3.973, 0.1179, 3.973, 0.1179, 3.389, 2.79, 2.104, 2.79, 2.687, 2.22, 2.687, 2.22, 2.104, 4.368, 4.792, 4.368, 5.376, 4.08, 5.376, 4.08, 4.792, 1.652, 8.029, 1.535, 8.026, 1.535, 7.431, 1.652, 7.431, 6.465, -0.881, 7.927, -0.881, 7.326, -0.08734, 5.984, -0.08582, 0.5073, 2.104, 0.5073, 2.687, -0.06349, 2.687, -0.06349, 2.104, 1.197, 0.3022, 1.262, 0.5873, 1.185, 0.6106, 1.108, 0.5893, 1.166, 0.4503, 3.586, 0.2856, 3.545, 0.512, 3.468, 0.5373, 3.391, 0.5187, 3.48, 0.395, 0.1209, 0.5893, 0.04361, 0.6106, -0.03366, 0.5873, 0.03218, 0.3022, 0.0629, 0.4503, -1.086, 0.2761, -1.021, 0.5629, -1.098, 0.5825, -1.175, 0.5577, -1.117, 0.422, -2.162, 0.5187, -2.239, 0.5373, -2.317, 0.512, -2.357, 0.2856, -2.251, 0.395, 3.548, 3.389, 3.405, 3.389, 3.405, 3.271, 3.548, 3.271, 3.405, 3.389, 3.271, 3.389, 3.271, 3.271, 3.405, 3.271, 4.01, 4.792, 3.861, 4.792, 3.861, 4.674, 4.01, 4.674, 3.861, 4.792, 3.71, 4.791, 3.71, 4.675, 3.861, 4.674, 7.57, 6.077, 7.421, 6.077, 7.421, 5.959, 7.57, 5.959, 7.421, 6.077, 7.27, 6.077, 7.27, 5.959, 7.421, 5.959, -3.056, 4.792, -3.202, 4.792, -3.202, 4.674, -3.056, 4.674, -3.202, 4.792, -3.351, 4.792, -3.351, 4.674, -3.202, 4.674, -0.2446, 4.674, -0.3876, 4.674, -0.3875, 4.556, -0.2445, 4.556, -0.3876, 4.674, -0.5212, 4.674, -0.5211, 4.556, -0.3875, 4.556, 3.548, 3.973, 3.405, 3.973, 3.405, 3.389, 3.548, 3.389, 3.405, 3.973, 3.271, 3.973, 3.271, 3.389, 3.405, 3.389, 7.57, 5.959, 7.421, 5.959, 7.421, 5.376, 7.57, 5.376, 7.421, 5.959, 7.27, 5.959, 7.27, 5.376, 7.421, 5.376, -3.056, 5.376, -3.202, 5.376, -3.202, 4.792, -3.056, 4.792, -3.202, 5.376, -3.351, 5.376, -3.351, 4.792, -3.202, 4.792, 3.71, 4.791, 3.861, 4.792, 3.861, 5.376, 3.71, 5.376, 3.861, 4.792, 4.01, 4.792, 4.01, 5.376, 3.861, 5.376, -0.2445, 4.556, -0.3875, 4.556, -0.3875, 3.973, -0.2445, 3.973, -0.3875, 4.556, -0.5211, 4.556, -0.5211, 3.973, -0.3875, 3.973, 1.413, -2.648, 1.756, -2.651, 1.756, 1.411, 1.262, 0.5873, 1.197, 0.3022, -0.9715, 4.674, -1.223, 4.674, -1.222, 4.556, -0.9687, 4.556, -1.223, 4.674, -1.507, 4.674, -1.506, 4.556, -1.222, 4.556, -3.163, 0.5171, -3.289, 0.2317, -2.958, -0.2758, -2.773, -0.06633, -3.289, 0.2317, -3.414, -0.05357, -3.106, -0.5294, -2.958, -0.2758, -4.773, 2.107, -4.773, 2.309, -4.891, 2.309, -4.891, 2.104, -4.773, 2.309, -4.773, 2.512, -4.891, 2.514, -4.891, 2.309, -4.425, 0.4703, -4.59, 0.1917, -3.289, 0.2317, -3.163, 0.5171, -4.59, 0.1917, -4.756, -0.08582, -3.414, -0.05357, -3.289, 0.2317, 2.822, 3.389, 2.568, 3.389, 2.567, 3.271, 2.819, 3.271, 2.568, 3.389, 2.283, 3.389, 2.283, 3.271, 2.567, 3.271, 5.654, 0.4703, 5.819, 0.1917, 7.121, 0.1829, 6.916, 0.4532, 5.819, 0.1917, 5.984, -0.08582, 7.326, -0.08734, 7.121, 0.1829, 6.664, 4.674, 6.458, 4.674, 6.458, 4.556, 6.661, 4.556, 6.458, 4.674, 6.253, 4.674, 6.255, 4.556, 6.458, 4.556, 4.002, -0.06633, 4.187, -0.2758, 4.518, 0.2317, 4.392, 0.5171, 4.187, -0.2758, 4.335, -0.5294, 4.643, -0.05357, 4.518, 0.2317, 2.283, 3.389, 2.568, 3.389, 2.568, 3.973, 2.283, 3.973, 2.568, 3.389, 2.822, 3.389, 2.822, 3.973, 2.568, 3.973, -0.9687, 4.556, -1.222, 4.556, -1.222, 3.973, -0.9678, 3.973, -1.222, 4.556, -1.506, 4.556, -1.506, 3.973, -1.222, 3.973, 6.255, 3.973, 6.458, 3.973, 6.458, 4.556, 6.255, 4.556, 6.458, 3.973, 6.66, 3.973, 6.661, 4.556, 6.458, 4.556, -4.773, 2.512, -4.773, 2.309, -4.19, 2.309, -4.19, 2.511, -4.773, 2.309, -4.773, 2.107, -4.19, 2.108, -4.19, 2.309, -4.773, 2.512, -4.19, 2.511, -4.19, 3.115, -4.773, 3.115, -5.601, 8.391, -5.601, 8.407, -6.743, 8.407, -6.743, 8.391, 3.531, 8.305, 3.531, 8.289, 4.673, 8.289, 4.673, 8.305, 3.531, 8.391, 3.531, 8.407, 2.39, 8.407, 2.39, 8.391, 0.6773, 8.391, 0.6773, 8.407, 0.1065, 8.407, 0.1065, 8.391, -1.606, 8.391, -1.606, 8.407, -2.177, 8.407, -2.177, 8.391, -3.889, 8.391, -3.889, 8.407, -4.46, 8.407, -4.46, 8.391, -5.601, 8.305, -5.601, 8.289, -4.46, 8.289, -4.46, 8.305, -2.747, 8.305, -2.747, 8.289, -2.177, 8.289, -2.177, 8.305, -0.4643, 8.305, -0.4643, 8.289, 0.1065, 8.289, 0.1065, 8.305, 1.819, 8.305, 1.819, 8.289, 2.39, 8.289, 2.39, 8.305, 1.819, 8.391, 1.819, 8.407, 1.248, 8.407, 1.248, 8.391, 0.6773, 8.305, 0.6773, 8.289, 1.248, 8.289, 1.248, 8.305, -0.4643, 8.391, -0.4643, 8.407, -1.035, 8.407, -1.035, 8.391, -1.606, 8.305, -1.606, 8.289, -1.035, 8.289, -1.035, 8.305, -2.747, 8.391, -2.747, 8.407, -3.318, 8.407, -3.318, 8.391, -3.889, 8.305, -3.889, 8.289, -3.318, 8.289, -3.318, 8.305, 1.248, 8.391, 1.248, 8.407, 0.6773, 8.407, 0.6773, 8.391, 0.1065, 8.305, 0.1065, 8.289, 0.6773, 8.289, 0.6773, 8.305, -1.035, 8.305, -1.035, 8.289, -0.4643, 8.289, -0.4643, 8.305, 0.1065, 8.391, 0.1065, 8.407, -0.4643, 8.407, -0.4643, 8.391, 1.248, 8.305, 1.248, 8.289, 1.819, 8.289, 1.819, 8.305, 2.39, 8.391, 2.39, 8.407, 1.819, 8.407, 1.819, 8.391, -1.035, 8.391, -1.035, 8.407, -1.606, 8.407, -1.606, 8.391, -2.177, 8.305, -2.177, 8.289, -1.606, 8.289, -1.606, 8.305, -3.318, 8.305, -3.318, 8.289, -2.747, 8.289, -2.747, 8.305, -2.177, 8.391, -2.177, 8.407, -2.747, 8.407, -2.747, 8.391, -3.318, 8.391, -3.318, 8.407, -3.889, 8.407, -3.889, 8.391, -4.46, 8.305, -4.46, 8.289, -3.889, 8.289, -3.889, 8.305, 3.531, 6.107, 3.531, 6.261, 2.39, 6.31, 2.39, 6.156, 4.673, 6.077, 4.673, 6.231, 3.531, 6.261, 3.531, 6.107, -6.743, 8.305, -6.743, 8.289, -5.601, 8.289, -5.601, 8.305, -4.46, 8.391, -4.46, 8.407, -5.601, 8.407, -5.601, 8.391, -5.892, 0.1829, -6.097, -0.08734, -4.756, -0.08582, -4.59, 0.1917, -5.687, 0.4532, -5.892, 0.1829, -4.59, 0.1917, -4.425, 0.4703, -1.205, 2.104, -1.205, 2.687, -2.347, 2.687, -2.347, 2.104, -6.698, -0.881, -5.236, -0.881, -4.756, -0.08582, -6.097, -0.08734, 4.673, 7.362, 4.673, 6.779, 6.135, 6.779, 6.135, 7.362, -2.81, 1.837, -2.81, 1.991, -3.952, 1.942, -3.952, 1.789, -6.743, 8.305, -5.601, 8.305, -5.601, 8.391, -6.743, 8.391, -5.687, 0.4532, -4.425, 0.4703, -3.952, 1.269, -5.093, 1.24, -6.698, -2.684, -5.236, -2.684, -5.236, -0.881, -6.698, -0.881, -5.093, 1.24, -3.952, 1.269, -3.952, 1.789, -5.093, 1.759, 4.673, 7.362, 6.135, 7.362, 6.135, 7.48, 4.673, 7.48, -6.743, 6.423, -5.601, 6.453, -5.601, 6.606, -6.743, 6.576, -6.743, 8.273, -5.601, 8.273, -5.601, 8.289, -6.743, 8.289, -4.46, 8.187, -5.601, 8.187, -5.601, 8.171, -4.46, 8.171, 7.121, -4.605, 5.819, -4.596, 5.984, -4.874, 7.326, -4.875, 6.916, -4.335, 5.654, -4.317, 5.819, -4.596, 7.121, -4.605, -1.205, 3.271, -2.347, 3.271, -2.347, 2.687, -1.205, 2.687, 7.927, -5.669, 7.326, -4.875, 5.984, -4.874, 6.465, -5.669, 4.673, 6.195, 6.135, 6.195, 6.135, 6.779, 4.673, 6.779, 4.039, -2.95, 5.18, -2.999, 5.18, -2.845, 4.039, -2.797, -6.743, 8.273, -6.743, 8.187, -5.601, 8.187, -5.601, 8.273, 6.916, -4.335, 6.322, -3.548, 5.18, -3.519, 5.654, -4.317, 7.927, -7.472, 7.927, -5.669, 6.465, -5.669, 6.465, -7.472, 6.322, -3.548, 6.322, -3.029, 5.18, -2.999, 5.18, -3.519, 4.673, 6.195, 4.673, 6.077, 6.135, 6.077, 6.135, 6.195, 4.673, 8.391, 4.673, 8.407, 3.531, 8.407, 3.531, 8.391, 2.39, 8.305, 2.39, 8.289, 3.531, 8.289, 3.531, 8.305, 4.518, 0.2317, 4.643, -0.05357, 5.984, -0.08582, 5.819, 0.1917, 4.392, 0.5171, 4.518, 0.2317, 5.819, 0.1917, 5.654, 0.4703, 5.002, -0.8654, 6.465, -0.881, 5.984, -0.08582, 4.643, -0.05357, -6.598, 4.556, -6.598, 3.973, -5.135, 3.973, -5.135, 4.556, 7.927, 2.104, 7.927, 2.687, 6.786, 2.687, 6.786, 2.104, 2.39, 8.305, 3.531, 8.305, 3.531, 8.391, 2.39, 8.391, 4.392, 0.5171, 5.654, 0.4703, 5.18, 1.269, 4.039, 1.317, 5.002, -2.684, 6.465, -2.684, 6.465, -0.881, 5.002, -0.8654, 6.322, 1.759, 6.322, 1.912, 5.18, 1.942, 5.18, 1.789, -4.46, 6.156, -4.46, 6.31, -5.601, 6.261, -5.601, 6.107, -6.598, 4.556, -5.135, 4.556, -5.135, 4.674, -6.598, 4.674, 4.039, 1.317, 5.18, 1.269, 5.18, 1.789, 4.039, 1.837, 4.673, 8.187, 3.531, 8.187, 3.531, 8.171, 4.673, 8.171, 2.39, 8.273, 3.531, 8.273, 3.531, 8.289, 2.39, 8.289, -3.289, -4.556, -4.59, -4.596, -4.756, -4.874, -3.414, -4.841, -3.163, -4.271, -4.425, -4.317, -4.59, -4.596, -3.289, -4.556, -3.773, -5.653, -3.414, -4.841, -4.756, -4.874, -5.236, -5.669, -6.598, 3.389, -5.135, 3.389, -5.135, 3.973, -6.598, 3.973, 7.927, 3.271, 6.786, 3.271, 6.786, 2.687, 7.927, 2.687, 2.39, 8.273, 2.39, 8.187, 3.531, 8.187, 3.531, 8.273, -3.163, -4.271, -2.81, -3.471, -3.952, -3.519, -4.425, -4.317, -3.773, -7.472, -3.773, -5.653, -5.236, -5.669, -5.236, -7.472, -5.093, -3.029, -3.952, -2.999, -3.952, -2.845, -5.093, -2.875, 2.39, 6.502, 3.531, 6.453, 3.531, 6.606, 2.39, 6.655, -6.598, 3.389, -6.598, 3.271, -5.135, 3.271, -5.135, 3.389, -2.81, -3.471, -2.81, -2.95, -3.952, -2.999, -3.952, -3.519])
me_cube_002.materials.append(mat_material_001)
me_cube_002.update()
me_cube_003 = bpy.data.meshes.new('Cube.003')
me_cube_003.from_pydata([], [], [])
_uv = me_cube_003.uv_layers.new(name='UVMap')
_uv.uv.foreach_set('vector', [])
me_cube_003.update()
me_cube_004 = bpy.data.meshes.new('Cube.004')
me_cube_004.from_pydata([(5.831, 12.3, -40.84), (6.028, 11.51, -1.85), (5.831, 7.649, -40.84), (6.028, 8.435, -1.85), (7.831, 12.3, -40.84), (6.803, 11.51, -1.85), (7.831, 7.649, -40.84), (6.803, 8.435, -1.85), (5.284, 13.57, -4.635), (5.284, 6.378, -4.635), (8.378, 6.378, -4.635), (8.378, 13.57, -4.635), (5.831, 9.972, -40.84), (5.486, 9.972, -1.85), (9.263, 9.972, -40.84), (7.751, 9.972, -1.85), (9.81, 9.972, -4.635), (5.284, 9.972, -4.635), (5.831, 9.972, -1.85), (5.831, 7.649, -1.85), (7.831, 7.649, -1.85), (9.263, 9.972, -1.85), (7.831, 12.3, -1.85), (5.831, 12.3, -1.85), (5.619, 9.972, 1.855), (5.896, 9.972, 2.098), (5.704, 9.972, 2.027), (7.464, 9.972, 1.856), (7.16, 9.972, 2.098), (7.367, 9.972, 2.027), (6.323, 9.077, 2.098), (6.161, 8.81, 1.856), (6.212, 8.898, 2.027), (6.608, 9.077, 2.098), (6.747, 8.81, 1.856), (6.705, 8.898, 2.027), (6.608, 10.87, 2.098), (6.747, 11.14, 1.856), (6.705, 11.05, 2.027), (6.323, 10.87, 2.098), (6.161, 11.14, 1.856), (6.212, 11.05, 2.027)], [], [(17, 9, 19, 18), (9, 10, 20, 19), (16, 11, 22, 21), (11, 8, 23, 22), (12, 0, 4, 14), (15, 27, 34, 7), (4, 0, 8, 11), (14, 4, 11, 16), (2, 6, 10, 9), (12, 2, 9, 17), (0, 12, 17, 8), (6, 14, 16, 10), (5, 37, 27, 15), (2, 12, 14, 6), (10, 16, 21, 20), (8, 17, 18, 23), (13, 18, 19, 3), (3, 19, 20, 7), (15, 21, 22, 5), (5, 22, 23, 1), (1, 23, 18, 13), (7, 20, 21, 15), (13, 24, 40, 1), (3, 31, 24, 13), (28, 36, 39, 25), (7, 34, 31, 3), (1, 40, 37, 5), (25, 26, 32, 30), (26, 24, 31, 32), (30, 32, 35, 33), (32, 31, 34, 35), (28, 29, 38, 36), (29, 27, 37, 38), (36, 38, 41, 39), (38, 37, 40, 41), (39, 41, 26, 25), (41, 40, 24, 26), (33, 35, 29, 28), (35, 34, 27, 29), (33, 28, 25, 30)])
_uv = me_cube_004.uv_layers.new(name='UVMap')
_uv.uv.foreach_set('vector', [0.3738, -2.022, -0.1703, -2.022, 0.02488, -2.454, 0.3765, -2.454, -0.1703, -2.037, -0.3957, -1.954, -0.5339, -2.401, -0.3882, -2.454, -0.9822, -1.958, -1.36, -2.037, -1.157, -2.454, -0.9498, -2.39, 1.39, -1.995, 0.9179, -1.995, 1.001, -2.454, 1.307, -2.454, 1.914, -2.1, 1.914, -1.745, 1.609, -1.745, 1.39, -2.1, 1.39, 0.1688, 1.417, -0.3938, 1.625, -0.3938, 1.666, 0.1688, 1.307, 3.324, 1.001, 3.324, 0.9179, -1.995, 1.39, -1.995, -0.8451, 3.454, -1.053, 3.39, -1.36, -2.037, -0.9822, -1.958, -0.2835, 3.39, -0.4292, 3.443, -0.3957, -1.954, -0.1703, -2.037, 0.4882, 3.436, 0.1366, 3.436, -0.1703, -2.022, 0.3738, -2.022, 0.8399, 3.436, 0.4882, 3.436, 0.3738, -2.022, 0.9179, -2.022, -0.4292, 3.443, -0.8451, 3.454, -0.9822, -1.958, -0.3957, -1.954, 1.508, 0.7909, 1.544, 0.2291, 1.657, 0.1952, 1.657, 0.7461, 1.914, -2.454, 1.914, -2.1, 1.39, -2.1, 1.609, -2.454, -0.3957, -1.954, -0.9822, -1.958, -0.9498, -2.39, -0.5339, -2.401, 0.9179, -2.022, 0.3738, -2.022, 0.3765, -2.454, 0.7282, -2.454, 1.473, 1.464, 1.42, 1.464, 1.42, 1.11, 1.39, 1.23, 1.42, -1.625, 1.39, -1.745, 1.696, -1.745, 1.539, -1.625, 1.683, -1.39, 1.914, -1.39, 1.696, -1.036, 1.539, -1.156, 1.539, -1.156, 1.696, -1.036, 1.39, -1.036, 1.42, -1.156, 1.39, 1.699, 1.42, 1.819, 1.42, 1.464, 1.473, 1.464, 1.539, -1.625, 1.696, -1.745, 1.914, -1.39, 1.683, -1.39, 1.612, -0.434, 1.604, -0.9967, 1.791, -1.009, 1.856, -0.4459, 1.39, -0.4459, 1.439, -1.009, 1.604, -0.9967, 1.612, -0.434, 1.6, 0.894, 1.6, 1.055, 1.563, 1.078, 1.435, 0.9953, 1.666, 0.1688, 1.625, -0.3938, 1.668, -0.4083, 1.723, 0.1497, 1.39, 0.7815, 1.455, 0.2219, 1.544, 0.2291, 1.508, 0.7909, 1.435, 0.9953, 1.41, 1.011, 1.39, 0.8304, 1.419, 0.8447, 1.605, -1.024, 1.604, -0.9967, 1.439, -1.009, 1.453, -1.036, 1.419, 0.8447, 1.39, 0.8304, 1.454, 0.7909, 1.456, 0.8219, 1.653, -0.434, 1.668, -0.4083, 1.625, -0.3938, 1.617, -0.4218, 1.6, 0.894, 1.627, 0.8775, 1.627, 1.07, 1.6, 1.055, 1.644, 0.1688, 1.657, 0.1952, 1.544, 0.2291, 1.54, 0.2001, 1.6, 1.055, 1.627, 1.07, 1.562, 1.11, 1.563, 1.078, 1.54, 0.2001, 1.544, 0.2291, 1.455, 0.2219, 1.465, 0.1941, 1.563, 1.078, 1.562, 1.11, 1.41, 1.011, 1.435, 0.9953, 1.778, -1.036, 1.791, -1.009, 1.604, -0.9967, 1.605, -1.024, 1.456, 0.8219, 1.454, 0.7909, 1.627, 0.8775, 1.6, 0.894, 1.617, -0.4218, 1.625, -0.3938, 1.417, -0.3938, 1.424, -0.4218, 1.456, 0.8219, 1.6, 0.894, 1.435, 0.9953, 1.419, 0.8447])
me_cube_004.materials.append(mat_material_001)
me_cube_004.update()
me_cube_005 = bpy.data.meshes.new('Cube.005')
me_cube_005.from_pydata([(5.831, -12.3, -40.84), (6.028, -11.51, -1.85), (5.831, -7.649, -40.84), (6.028, -8.435, -1.85), (7.831, -12.3, -40.84), (6.803, -11.51, -1.85), (7.831, -7.649, -40.84), (6.803, -8.435, -1.85), (5.284, -13.57, -4.635), (5.284, -6.378, -4.635), (8.378, -6.378, -4.635), (8.378, -13.57, -4.635), (5.831, -9.972, -40.84), (5.486, -9.972, -1.85), (9.263, -9.972, -40.84), (7.751, -9.972, -1.85), (9.81, -9.972, -4.635), (5.284, -9.972, -4.635), (5.831, -9.972, -1.85), (5.831, -7.649, -1.85), (7.831, -7.649, -1.85), (9.263, -9.972, -1.85), (7.831, -12.3, -1.85), (5.831, -12.3, -1.85), (5.619, -9.972, 1.855), (5.896, -9.972, 2.098), (5.704, -9.972, 2.027), (7.464, -9.972, 1.856), (7.16, -9.972, 2.098), (7.367, -9.972, 2.027), (6.323, -9.077, 2.098), (6.161, -8.81, 1.856), (6.212, -8.898, 2.027), (6.608, -9.077, 2.098), (6.747, -8.81, 1.856), (6.705, -8.898, 2.027), (6.608, -10.87, 2.098), (6.747, -11.14, 1.856), (6.705, -11.05, 2.027), (6.323, -10.87, 2.098), (6.161, -11.14, 1.856), (6.212, -11.05, 2.027)], [], [(17, 18, 19, 9), (9, 19, 20, 10), (16, 21, 22, 11), (11, 22, 23, 8), (12, 14, 4, 0), (15, 7, 34, 27), (4, 11, 8, 0), (14, 16, 11, 4), (2, 9, 10, 6), (12, 17, 9, 2), (0, 8, 17, 12), (6, 10, 16, 14), (5, 15, 27, 37), (2, 6, 14, 12), (10, 20, 21, 16), (8, 23, 18, 17), (13, 3, 19, 18), (3, 7, 20, 19), (15, 5, 22, 21), (5, 1, 23, 22), (1, 13, 18, 23), (7, 15, 21, 20), (13, 1, 40, 24), (3, 13, 24, 31), (28, 25, 39, 36), (7, 3, 31, 34), (1, 5, 37, 40), (25, 30, 32, 26), (26, 32, 31, 24), (30, 33, 35, 32), (32, 35, 34, 31), (28, 36, 38, 29), (29, 38, 37, 27), (36, 39, 41, 38), (38, 41, 40, 37), (39, 25, 26, 41), (41, 26, 24, 40), (33, 28, 29, 35), (35, 29, 27, 34), (33, 30, 25, 28)])
_uv = me_cube_005.uv_layers.new(name='UVMap')
_uv.uv.foreach_set('vector', [0.3738, -2.022, 0.371, -2.454, 0.7227, -2.454, 0.9179, -2.022, -1.36, -2.037, -1.142, -2.454, -0.9966, -2.401, -1.135, -1.954, -0.5483, -1.958, -0.5807, -2.39, -0.3733, -2.454, -0.1703, -2.037, 0.9179, -1.995, 1.001, -2.454, 1.307, -2.454, 1.39, -1.995, 1.914, -2.1, 1.39, -2.1, 1.609, -2.454, 1.914, -2.454, 1.723, 0.1688, 1.447, 0.1688, 1.488, -0.3938, 1.696, -0.3938, 1.001, 3.324, 0.9179, -1.995, 1.39, -1.995, 1.307, 3.324, -0.6853, 3.454, -0.5483, -1.958, -0.1703, -2.037, -0.4779, 3.39, -1.247, 3.39, -1.36, -2.037, -1.135, -1.954, -1.101, 3.443, 0.2593, 3.436, 0.3738, -2.022, 0.9179, -2.022, 0.611, 3.436, -0.09237, 3.436, -0.1703, -2.022, 0.3738, -2.022, 0.2593, 3.436, -1.101, 3.443, -1.135, -1.954, -0.5483, -1.958, -0.6853, 3.454, 1.539, 0.7909, 1.39, 0.7461, 1.39, 0.1952, 1.503, 0.2291, 1.914, -1.745, 1.609, -1.745, 1.39, -2.1, 1.914, -2.1, -1.135, -1.954, -0.9966, -2.401, -0.5807, -2.39, -0.5483, -1.958, -0.1703, -2.022, 0.01932, -2.454, 0.371, -2.454, 0.3738, -2.022, 1.473, 1.464, 1.39, 1.699, 1.42, 1.819, 1.42, 1.464, 1.884, -1.625, 1.766, -1.625, 1.609, -1.745, 1.914, -1.745, 1.621, -1.39, 1.766, -1.156, 1.609, -1.036, 1.39, -1.39, 1.766, -1.156, 1.884, -1.156, 1.914, -1.036, 1.609, -1.036, 1.39, 1.23, 1.473, 1.464, 1.42, 1.464, 1.42, 1.11, 1.766, -1.625, 1.621, -1.39, 1.39, -1.39, 1.609, -1.745, 1.634, -0.434, 1.39, -0.4459, 1.455, -1.009, 1.642, -0.9967, 1.856, -0.4459, 1.634, -0.434, 1.642, -0.9967, 1.807, -1.009, 1.417, 0.894, 1.581, 0.9953, 1.454, 1.078, 1.417, 1.055, 1.447, 0.1688, 1.39, 0.1497, 1.445, -0.4083, 1.488, -0.3938, 1.657, 0.7815, 1.539, 0.7909, 1.503, 0.2291, 1.592, 0.2219, 1.581, 0.9953, 1.598, 0.8447, 1.627, 0.8304, 1.607, 1.011, 1.64, -1.024, 1.793, -1.036, 1.807, -1.009, 1.642, -0.9967, 1.598, 0.8447, 1.561, 0.8219, 1.562, 0.7909, 1.627, 0.8304, 1.46, -0.434, 1.496, -0.4218, 1.488, -0.3938, 1.445, -0.4083, 1.417, 0.894, 1.417, 1.055, 1.39, 1.07, 1.39, 0.8775, 1.403, 0.1688, 1.507, 0.2001, 1.503, 0.2291, 1.39, 0.1952, 1.417, 1.055, 1.454, 1.078, 1.454, 1.11, 1.39, 1.07, 1.507, 0.2001, 1.582, 0.1941, 1.592, 0.2219, 1.503, 0.2291, 1.454, 1.078, 1.581, 0.9953, 1.607, 1.011, 1.454, 1.11, 1.468, -1.036, 1.64, -1.024, 1.642, -0.9967, 1.455, -1.009, 1.561, 0.8219, 1.417, 0.894, 1.39, 0.8775, 1.562, 0.7909, 1.496, -0.4218, 1.689, -0.4218, 1.696, -0.3938, 1.488, -0.3938, 1.561, 0.8219, 1.598, 0.8447, 1.581, 0.9953, 1.417, 0.894])
me_cube_005.materials.append(mat_material_001)
me_cube_005.update()
me_cube_006 = bpy.data.meshes.new('Cube.006')
me_cube_006.from_pydata([(-5.831, -12.3, -40.84), (-6.028, -11.51, -1.85), (-5.831, -7.649, -40.84), (-6.028, -8.435, -1.85), (-7.831, -12.3, -40.84), (-6.803, -11.51, -1.85), (-7.831, -7.649, -40.84), (-6.803, -8.435, -1.85), (-5.284, -13.57, -4.635), (-5.284, -6.378, -4.635), (-8.378, -6.378, -4.635), (-8.378, -13.57, -4.635), (-5.831, -9.972, -40.84), (-5.486, -9.972, -1.85), (-9.263, -9.972, -40.84), (-7.751, -9.972, -1.85), (-9.81, -9.972, -4.635), (-5.284, -9.972, -4.635), (-5.831, -9.972, -1.85), (-5.831, -7.649, -1.85), (-7.831, -7.649, -1.85), (-9.263, -9.972, -1.85), (-7.831, -12.3, -1.85), (-5.831, -12.3, -1.85), (-5.619, -9.972, 1.855), (-5.896, -9.972, 2.098), (-5.704, -9.972, 2.027), (-7.464, -9.972, 1.856), (-7.16, -9.972, 2.098), (-7.367, -9.972, 2.027), (-6.323, -9.077, 2.098), (-6.161, -8.81, 1.856), (-6.212, -8.898, 2.027), (-6.608, -9.077, 2.098), (-6.747, -8.81, 1.856), (-6.705, -8.898, 2.027), (-6.608, -10.87, 2.098), (-6.747, -11.14, 1.856), (-6.705, -11.05, 2.027), (-6.323, -10.87, 2.098), (-6.161, -11.14, 1.856), (-6.212, -11.05, 2.027)], [], [(17, 9, 19, 18), (9, 10, 20, 19), (16, 11, 22, 21), (11, 8, 23, 22), (12, 0, 4, 14), (15, 27, 34, 7), (4, 0, 8, 11), (14, 4, 11, 16), (2, 6, 10, 9), (12, 2, 9, 17), (0, 12, 17, 8), (6, 14, 16, 10), (5, 37, 27, 15), (2, 12, 14, 6), (10, 16, 21, 20), (8, 17, 18, 23), (13, 18, 19, 3), (3, 19, 20, 7), (15, 21, 22, 5), (5, 22, 23, 1), (1, 23, 18, 13), (7, 20, 21, 15), (13, 24, 40, 1), (3, 31, 24, 13), (28, 36, 39, 25), (7, 34, 31, 3), (1, 40, 37, 5), (25, 26, 32, 30), (26, 24, 31, 32), (30, 32, 35, 33), (32, 31, 34, 35), (28, 29, 38, 36), (29, 27, 37, 38), (36, 38, 41, 39), (38, 37, 40, 41), (39, 41, 26, 25), (41, 40, 24, 26), (33, 35, 29, 28), (35, 34, 27, 29), (33, 28, 25, 30)])
_uv = me_cube_006.uv_layers.new(name='UVMap')
_uv.uv.foreach_set('vector', [0.3738, -2.022, -0.1703, -2.022, 0.02488, -2.454, 0.3765, -2.454, -0.1703, -2.037, -0.3957, -1.954, -0.5339, -2.401, -0.3882, -2.454, -0.9822, -1.958, -1.36, -2.037, -1.157, -2.454, -0.9498, -2.39, 1.39, -1.995, 0.9179, -1.995, 1.001, -2.454, 1.307, -2.454, 1.39, -2.1, 1.39, -2.454, 1.696, -2.454, 1.914, -2.1, 1.39, 0.1688, 1.417, -0.3938, 1.625, -0.3938, 1.666, 0.1688, 1.307, 3.324, 1.001, 3.324, 0.9179, -1.995, 1.39, -1.995, -0.8451, 3.454, -1.053, 3.39, -1.36, -2.037, -0.9822, -1.958, -0.2835, 3.39, -0.4292, 3.443, -0.3957, -1.954, -0.1703, -2.037, 0.4882, 3.436, 0.1366, 3.436, -0.1703, -2.022, 0.3738, -2.022, 0.8399, 3.436, 0.4882, 3.436, 0.3738, -2.022, 0.9179, -2.022, -0.4292, 3.443, -0.8451, 3.454, -0.9822, -1.958, -0.3957, -1.954, 1.508, 0.7909, 1.544, 0.2291, 1.657, 0.1952, 1.657, 0.7461, 1.39, -1.745, 1.39, -2.1, 1.914, -2.1, 1.696, -1.745, -0.3957, -1.954, -0.9822, -1.958, -0.9498, -2.39, -0.5339, -2.401, 0.9179, -2.022, 0.3738, -2.022, 0.3765, -2.454, 0.7282, -2.454, 1.39, 1.464, 1.443, 1.464, 1.443, 1.819, 1.473, 1.699, 1.42, -1.625, 1.39, -1.745, 1.696, -1.745, 1.539, -1.625, 1.683, -1.39, 1.914, -1.39, 1.696, -1.036, 1.539, -1.156, 1.539, -1.156, 1.696, -1.036, 1.39, -1.036, 1.42, -1.156, 1.473, 1.23, 1.443, 1.11, 1.443, 1.464, 1.39, 1.464, 1.539, -1.625, 1.696, -1.745, 1.914, -1.39, 1.683, -1.39, 1.612, -0.434, 1.604, -0.9967, 1.791, -1.009, 1.856, -0.4459, 1.39, -0.4459, 1.439, -1.009, 1.604, -0.9967, 1.612, -0.434, 1.6, 0.894, 1.6, 1.055, 1.563, 1.078, 1.435, 0.9953, 1.666, 0.1688, 1.625, -0.3938, 1.668, -0.4083, 1.723, 0.1497, 1.39, 0.7815, 1.455, 0.2219, 1.544, 0.2291, 1.508, 0.7909, 1.435, 0.9953, 1.41, 1.011, 1.39, 0.8304, 1.419, 0.8447, 1.605, -1.024, 1.604, -0.9967, 1.439, -1.009, 1.453, -1.036, 1.419, 0.8447, 1.39, 0.8304, 1.454, 0.7909, 1.456, 0.8219, 1.653, -0.434, 1.668, -0.4083, 1.625, -0.3938, 1.617, -0.4218, 1.6, 0.894, 1.627, 0.8775, 1.627, 1.07, 1.6, 1.055, 1.644, 0.1688, 1.657, 0.1952, 1.544, 0.2291, 1.54, 0.2001, 1.6, 1.055, 1.627, 1.07, 1.562, 1.11, 1.563, 1.078, 1.54, 0.2001, 1.544, 0.2291, 1.455, 0.2219, 1.465, 0.1941, 1.563, 1.078, 1.562, 1.11, 1.41, 1.011, 1.435, 0.9953, 1.778, -1.036, 1.791, -1.009, 1.604, -0.9967, 1.605, -1.024, 1.456, 0.8219, 1.454, 0.7909, 1.627, 0.8775, 1.6, 0.894, 1.617, -0.4218, 1.625, -0.3938, 1.417, -0.3938, 1.424, -0.4218, 1.456, 0.8219, 1.6, 0.894, 1.435, 0.9953, 1.419, 0.8447])
me_cube_006.materials.append(mat_material_001)
me_cube_006.update()
me_cube_007 = bpy.data.meshes.new('Cube.007')
me_cube_007.from_pydata([(-5.831, 12.3, -40.84), (-6.028, 11.51, -1.85), (-5.831, 7.649, -40.84), (-6.028, 8.435, -1.85), (-7.831, 12.3, -40.84), (-6.803, 11.51, -1.85), (-7.831, 7.649, -40.84), (-6.803, 8.435, -1.85), (-5.284, 13.57, -4.635), (-5.284, 6.378, -4.635), (-8.378, 6.378, -4.635), (-8.378, 13.57, -4.635), (-5.831, 9.972, -40.84), (-5.486, 9.972, -1.85), (-9.263, 9.972, -40.84), (-7.751, 9.972, -1.85), (-9.81, 9.972, -4.635), (-5.284, 9.972, -4.635), (-5.831, 9.972, -1.85), (-5.831, 7.649, -1.85), (-7.831, 7.649, -1.85), (-9.263, 9.972, -1.85), (-7.831, 12.3, -1.85), (-5.831, 12.3, -1.85), (-5.619, 9.972, 1.855), (-5.896, 9.972, 2.098), (-5.704, 9.972, 2.027), (-7.464, 9.972, 1.856), (-7.16, 9.972, 2.098), (-7.367, 9.972, 2.027), (-6.323, 9.077, 2.098), (-6.161, 8.81, 1.856), (-6.212, 8.898, 2.027), (-6.608, 9.077, 2.098), (-6.747, 8.81, 1.856), (-6.705, 8.898, 2.027), (-6.608, 10.87, 2.098), (-6.747, 11.14, 1.856), (-6.705, 11.05, 2.027), (-6.323, 10.87, 2.098), (-6.161, 11.14, 1.856), (-6.212, 11.05, 2.027)], [], [(17, 18, 19, 9), (9, 19, 20, 10), (16, 21, 22, 11), (11, 22, 23, 8), (12, 14, 4, 0), (15, 7, 34, 27), (4, 11, 8, 0), (14, 16, 11, 4), (2, 9, 10, 6), (12, 17, 9, 2), (0, 8, 17, 12), (6, 10, 16, 14), (5, 15, 27, 37), (2, 6, 14, 12), (10, 20, 21, 16), (8, 23, 18, 17), (13, 3, 19, 18), (3, 7, 20, 19), (15, 5, 22, 21), (5, 1, 23, 22), (1, 13, 18, 23), (7, 15, 21, 20), (13, 1, 40, 24), (3, 13, 24, 31), (28, 25, 39, 36), (7, 3, 31, 34), (1, 5, 37, 40), (25, 30, 32, 26), (26, 32, 31, 24), (30, 33, 35, 32), (32, 35, 34, 31), (28, 36, 38, 29), (29, 38, 37, 27), (36, 39, 41, 38), (38, 41, 40, 37), (39, 25, 26, 41), (41, 26, 24, 40), (33, 28, 29, 35), (35, 29, 27, 34), (33, 30, 25, 28)])
_uv = me_cube_007.uv_layers.new(name='UVMap')
_uv.uv.foreach_set('vector', [0.3738, -2.022, 0.371, -2.454, 0.7227, -2.454, 0.9179, -2.022, -1.36, -2.037, -1.142, -2.454, -0.9966, -2.401, -1.135, -1.954, -0.5483, -1.958, -0.5807, -2.39, -0.3733, -2.454, -0.1703, -2.037, 0.9179, -1.995, 1.001, -2.454, 1.307, -2.454, 1.39, -1.995, 1.39, -2.1, 1.914, -2.1, 1.696, -1.745, 1.39, -1.745, 1.723, 0.1688, 1.447, 0.1688, 1.488, -0.3938, 1.696, -0.3938, 1.001, 3.324, 0.9179, -1.995, 1.39, -1.995, 1.307, 3.324, -0.6853, 3.454, -0.5483, -1.958, -0.1703, -2.037, -0.4779, 3.39, -1.247, 3.39, -1.36, -2.037, -1.135, -1.954, -1.101, 3.443, 0.2593, 3.436, 0.3738, -2.022, 0.9179, -2.022, 0.611, 3.436, -0.09237, 3.436, -0.1703, -2.022, 0.3738, -2.022, 0.2593, 3.436, -1.101, 3.443, -1.135, -1.954, -0.5483, -1.958, -0.6853, 3.454, 1.539, 0.7909, 1.39, 0.7461, 1.39, 0.1952, 1.503, 0.2291, 1.39, -2.454, 1.696, -2.454, 1.914, -2.1, 1.39, -2.1, -1.135, -1.954, -0.9966, -2.401, -0.5807, -2.39, -0.5483, -1.958, -0.1703, -2.022, 0.01932, -2.454, 0.371, -2.454, 0.3738, -2.022, 1.39, 1.464, 1.473, 1.23, 1.443, 1.11, 1.443, 1.464, 1.884, -1.625, 1.766, -1.625, 1.609, -1.745, 1.914, -1.745, 1.621, -1.39, 1.766, -1.156, 1.609, -1.036, 1.39, -1.39, 1.766, -1.156, 1.884, -1.156, 1.914, -1.036, 1.609, -1.036, 1.473, 1.699, 1.39, 1.464, 1.443, 1.464, 1.443, 1.819, 1.766, -1.625, 1.621, -1.39, 1.39, -1.39, 1.609, -1.745, 1.634, -0.434, 1.39, -0.4459, 1.455, -1.009, 1.642, -0.9967, 1.856, -0.4459, 1.634, -0.434, 1.642, -0.9967, 1.807, -1.009, 1.417, 0.894, 1.581, 0.9953, 1.454, 1.078, 1.417, 1.055, 1.447, 0.1688, 1.39, 0.1497, 1.445, -0.4083, 1.488, -0.3938, 1.657, 0.7815, 1.539, 0.7909, 1.503, 0.2291, 1.592, 0.2219, 1.581, 0.9953, 1.598, 0.8447, 1.627, 0.8304, 1.607, 1.011, 1.64, -1.024, 1.793, -1.036, 1.807, -1.009, 1.642, -0.9967, 1.598, 0.8447, 1.561, 0.8219, 1.562, 0.7909, 1.627, 0.8304, 1.46, -0.434, 1.496, -0.4218, 1.488, -0.3938, 1.445, -0.4083, 1.417, 0.894, 1.417, 1.055, 1.39, 1.07, 1.39, 0.8775, 1.403, 0.1688, 1.507, 0.2001, 1.503, 0.2291, 1.39, 0.1952, 1.417, 1.055, 1.454, 1.078, 1.454, 1.11, 1.39, 1.07, 1.507, 0.2001, 1.582, 0.1941, 1.592, 0.2219, 1.503, 0.2291, 1.454, 1.078, 1.581, 0.9953, 1.607, 1.011, 1.454, 1.11, 1.468, -1.036, 1.64, -1.024, 1.642, -0.9967, 1.455, -1.009, 1.561, 0.8219, 1.417, 0.894, 1.39, 0.8775, 1.562, 0.7909, 1.496, -0.4218, 1.689, -0.4218, 1.696, -0.3938, 1.488, -0.3938, 1.561, 0.8219, 1.598, 0.8447, 1.581, 0.9953, 1.417, 0.894])
me_cube_007.materials.append(mat_material_001)
me_cube_007.update()

# ---- objects
ob_cube = bpy.data.objects.new('Cube', me_cube)
ob_cube_001 = bpy.data.objects.new('Cube.001', me_cube_001)
ob_cube_002 = bpy.data.objects.new('Cube.002', me_cube_002)
ob_cube_003 = bpy.data.objects.new('Cube.003', me_cube_003)
ob_cube_004 = bpy.data.objects.new('Cube.004', me_cube_004)
ob_cube_005 = bpy.data.objects.new('Cube.005', me_cube_005)
ob_cube_006 = bpy.data.objects.new('Cube.006', me_cube_006)
ob_cube_007 = bpy.data.objects.new('Cube.007', me_cube_007)

# ---- transforms, parenting, visibility, modifiers, constraints
ob_cube.location = (0.0, 0.0, 0.0)
ob_cube.lock_rotations_4d = False
ob_cube.empty_display_type = 'ARROWS'
ob_cube.lineart.crease_threshold = 0.0
ob_cube_001.location = (0.0, 0.0, -1.885)
ob_cube_002.location = (0.0, 0.0, -1.153)
ob_cube_003.location = (0.0, 0.0, 1.839)
ob_cube_004.location = (0.0, 0.0, 1.839)
ob_cube_005.location = (0.0, 0.0, 1.839)
ob_cube_006.location = (0.0, 0.0, 1.839)
ob_cube_007.location = (0.0, 0.0, 1.839)

# ---- collection membership
col_collection.objects.link(ob_cube)
col_collection.objects.link(ob_cube_001)
col_collection.objects.link(ob_cube_002)
col_collection.objects.link(ob_cube_003)
col_collection.objects.link(ob_cube_004)
col_collection.objects.link(ob_cube_005)
col_collection.objects.link(ob_cube_006)
col_collection.objects.link(ob_cube_007)

# ---- scene / render settings (as saved in the file)
scene.frame_start = 1; scene.frame_end = 250; scene.frame_set(1)
scene.render.engine = 'BLENDER_EEVEE_NEXT'
bpy.context.view_layer.update()

# ---- added for rendering (the .blend has no active camera and no usable light): camera, sun
cam_auto = bpy.data.cameras.new('AutoCamera')
cam_auto.lens = 50.0
cam_auto.sensor_width = 36.0
cam_auto.clip_end = 2241.86
ob_auto_camera = bpy.data.objects.new('AutoCamera', cam_auto)
scene.collection.objects.link(ob_auto_camera)
ob_auto_camera.location = (127.742, -153.29, 83.9719)
ob_auto_camera.rotation_euler = (1.09748, -7.21219e-08, 0.694738)
scene.camera = ob_auto_camera
light_auto_sun = bpy.data.lights.new('AutoSun', 'SUN')
light_auto_sun.energy = 3.0
light_auto_sun.angle = 0.0523599
ob_auto_sun = bpy.data.objects.new('AutoSun', light_auto_sun)
scene.collection.objects.link(ob_auto_sun)
ob_auto_sun.rotation_euler = (0.872665, 0.174533, 0.523599)
bpy.context.view_layer.update()
